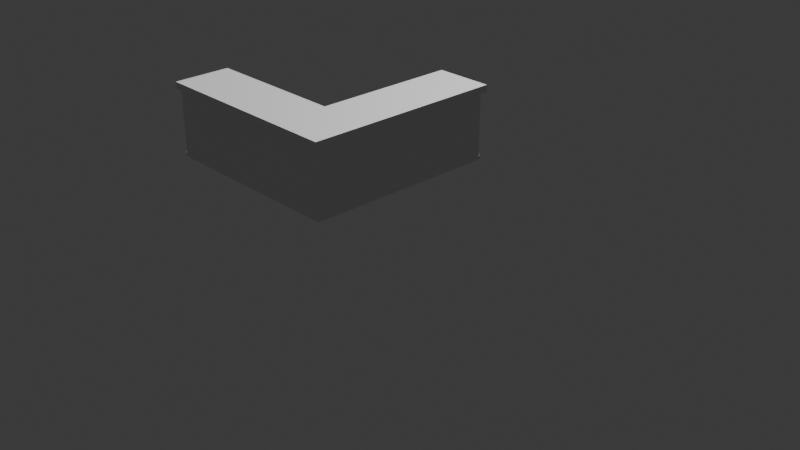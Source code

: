 # Source: uploads_files_5064838_Counter.blend  (saved by Blender 4.0.36; exported with 4.5.12 LTS)
import bpy
from mathutils import Matrix  # noqa: F401  (used for matrix-valued properties, if any)

bpy.ops.wm.read_factory_settings(use_empty=True)
scene = bpy.context.scene
scene.name = 'Scene'

# ---- collections
col_collection = bpy.data.collections.new('Collection'); scene.collection.children.link(col_collection)

# ---- materials (node trees are filled in below, after node groups)
mat_top = bpy.data.materials.new('Top')
mat_top.use_transparent_shadow = False
mat_shelves = bpy.data.materials.new('Shelves')
mat_shelves.use_transparent_shadow = False
mat_bottombase = bpy.data.materials.new('BottomBase')
mat_bottombase.use_transparent_shadow = False
mat_xright = bpy.data.materials.new('XRight')
mat_xright.use_transparent_shadow = False
mat_trianglebottom = bpy.data.materials.new('TriangleBottom')
mat_trianglebottom.use_transparent_shadow = False
mat_triangletop = bpy.data.materials.new('TriangleTop')
mat_triangletop.use_transparent_shadow = False
mat_sides = bpy.data.materials.new('Sides')
mat_sides.use_transparent_shadow = False
mat_xleft = bpy.data.materials.new('XLeft')
mat_xleft.use_transparent_shadow = False
mat_glassa = bpy.data.materials.new('GlassA')
mat_glassa.use_transparent_shadow = False
mat_glassb = bpy.data.materials.new('GlassB')
mat_glassb.use_transparent_shadow = False
mat_glassfront = bpy.data.materials.new('GlassFront')
mat_glassfront.use_transparent_shadow = False
mat_glowleft = bpy.data.materials.new('GlowLeft')
mat_glowleft.use_transparent_shadow = False
mat_glowright = bpy.data.materials.new('GlowRight')
mat_glowright.use_transparent_shadow = False
mat_border = bpy.data.materials.new('Border')
mat_border.use_transparent_shadow = False

# ---- material node trees
mat_top.use_nodes = True; mat_top.node_tree.nodes.clear()
_N = mat_top.node_tree.nodes; _L = mat_top.node_tree.links
n0 = _N.new('ShaderNodeBsdfPrincipled'); n0.name = 'Principled BSDF'; n0.location = (10, 300)
n0.inputs[3].default_value = 1.45
n1 = _N.new('ShaderNodeOutputMaterial'); n1.name = 'Material Output'; n1.location = (300, 300)
_L.new(n0.outputs[0], n1.inputs[0])
n1.is_active_output = True
mat_shelves.use_nodes = True; mat_shelves.node_tree.nodes.clear()
_N = mat_shelves.node_tree.nodes; _L = mat_shelves.node_tree.links
n0 = _N.new('ShaderNodeBsdfPrincipled'); n0.name = 'Principled BSDF'; n0.location = (10, 300)
n0.inputs[3].default_value = 1.45
n1 = _N.new('ShaderNodeOutputMaterial'); n1.name = 'Material Output'; n1.location = (300, 300)
_L.new(n0.outputs[0], n1.inputs[0])
n1.is_active_output = True
mat_bottombase.use_nodes = True; mat_bottombase.node_tree.nodes.clear()
_N = mat_bottombase.node_tree.nodes; _L = mat_bottombase.node_tree.links
n0 = _N.new('ShaderNodeBsdfPrincipled'); n0.name = 'Principled BSDF'; n0.location = (10, 300)
n0.inputs[3].default_value = 1.45
n1 = _N.new('ShaderNodeOutputMaterial'); n1.name = 'Material Output'; n1.location = (300, 300)
_L.new(n0.outputs[0], n1.inputs[0])
n1.is_active_output = True
mat_xright.use_nodes = True; mat_xright.node_tree.nodes.clear()
_N = mat_xright.node_tree.nodes; _L = mat_xright.node_tree.links
n0 = _N.new('ShaderNodeBsdfPrincipled'); n0.name = 'Principled BSDF'; n0.location = (10, 300)
n0.inputs[3].default_value = 1.45
n1 = _N.new('ShaderNodeOutputMaterial'); n1.name = 'Material Output'; n1.location = (300, 300)
_L.new(n0.outputs[0], n1.inputs[0])
n1.is_active_output = True
mat_trianglebottom.use_nodes = True; mat_trianglebottom.node_tree.nodes.clear()
_N = mat_trianglebottom.node_tree.nodes; _L = mat_trianglebottom.node_tree.links
n0 = _N.new('ShaderNodeBsdfPrincipled'); n0.name = 'Principled BSDF'; n0.location = (10, 300)
n0.inputs[3].default_value = 1.45
n1 = _N.new('ShaderNodeOutputMaterial'); n1.name = 'Material Output'; n1.location = (300, 300)
_L.new(n0.outputs[0], n1.inputs[0])
n1.is_active_output = True
mat_triangletop.use_nodes = True; mat_triangletop.node_tree.nodes.clear()
_N = mat_triangletop.node_tree.nodes; _L = mat_triangletop.node_tree.links
n0 = _N.new('ShaderNodeBsdfPrincipled'); n0.name = 'Principled BSDF'; n0.location = (10, 300)
n0.inputs[3].default_value = 1.45
n1 = _N.new('ShaderNodeOutputMaterial'); n1.name = 'Material Output'; n1.location = (300, 300)
_L.new(n0.outputs[0], n1.inputs[0])
n1.is_active_output = True
mat_sides.use_nodes = True; mat_sides.node_tree.nodes.clear()
_N = mat_sides.node_tree.nodes; _L = mat_sides.node_tree.links
n0 = _N.new('ShaderNodeBsdfPrincipled'); n0.name = 'Principled BSDF'; n0.location = (10, 300)
n0.inputs[3].default_value = 1.45
n1 = _N.new('ShaderNodeOutputMaterial'); n1.name = 'Material Output'; n1.location = (300, 300)
_L.new(n0.outputs[0], n1.inputs[0])
n1.is_active_output = True
mat_xleft.use_nodes = True; mat_xleft.node_tree.nodes.clear()
_N = mat_xleft.node_tree.nodes; _L = mat_xleft.node_tree.links
n0 = _N.new('ShaderNodeBsdfPrincipled'); n0.name = 'Principled BSDF'; n0.location = (10, 300)
n0.inputs[3].default_value = 1.45
n1 = _N.new('ShaderNodeOutputMaterial'); n1.name = 'Material Output'; n1.location = (300, 300)
_L.new(n0.outputs[0], n1.inputs[0])
n1.is_active_output = True
mat_glassa.use_nodes = True; mat_glassa.node_tree.nodes.clear()
_N = mat_glassa.node_tree.nodes; _L = mat_glassa.node_tree.links
n0 = _N.new('ShaderNodeBsdfPrincipled'); n0.name = 'Principled BSDF'; n0.location = (10, 300)
n0.inputs[3].default_value = 1.45
n1 = _N.new('ShaderNodeOutputMaterial'); n1.name = 'Material Output'; n1.location = (300, 300)
_L.new(n0.outputs[0], n1.inputs[0])
n1.is_active_output = True
mat_glassb.use_nodes = True; mat_glassb.node_tree.nodes.clear()
_N = mat_glassb.node_tree.nodes; _L = mat_glassb.node_tree.links
n0 = _N.new('ShaderNodeBsdfPrincipled'); n0.name = 'Principled BSDF'; n0.location = (10, 300)
n0.inputs[3].default_value = 1.45
n1 = _N.new('ShaderNodeOutputMaterial'); n1.name = 'Material Output'; n1.location = (300, 300)
_L.new(n0.outputs[0], n1.inputs[0])
n1.is_active_output = True
mat_glassfront.use_nodes = True; mat_glassfront.node_tree.nodes.clear()
_N = mat_glassfront.node_tree.nodes; _L = mat_glassfront.node_tree.links
n0 = _N.new('ShaderNodeBsdfPrincipled'); n0.name = 'Principled BSDF'; n0.location = (10, 300)
n0.inputs[3].default_value = 1.45
n1 = _N.new('ShaderNodeOutputMaterial'); n1.name = 'Material Output'; n1.location = (300, 300)
_L.new(n0.outputs[0], n1.inputs[0])
n1.is_active_output = True
mat_glowleft.use_nodes = True; mat_glowleft.node_tree.nodes.clear()
_N = mat_glowleft.node_tree.nodes; _L = mat_glowleft.node_tree.links
n0 = _N.new('ShaderNodeBsdfPrincipled'); n0.name = 'Principled BSDF'; n0.location = (10, 300)
n0.inputs[3].default_value = 1.45
n1 = _N.new('ShaderNodeOutputMaterial'); n1.name = 'Material Output'; n1.location = (300, 300)
_L.new(n0.outputs[0], n1.inputs[0])
n1.is_active_output = True
mat_glowright.use_nodes = True; mat_glowright.node_tree.nodes.clear()
_N = mat_glowright.node_tree.nodes; _L = mat_glowright.node_tree.links
n0 = _N.new('ShaderNodeBsdfPrincipled'); n0.name = 'Principled BSDF'; n0.location = (10, 300)
n0.inputs[3].default_value = 1.45
n1 = _N.new('ShaderNodeOutputMaterial'); n1.name = 'Material Output'; n1.location = (300, 300)
_L.new(n0.outputs[0], n1.inputs[0])
n1.is_active_output = True
mat_border.use_nodes = True; mat_border.node_tree.nodes.clear()
_N = mat_border.node_tree.nodes; _L = mat_border.node_tree.links
n0 = _N.new('ShaderNodeBsdfPrincipled'); n0.name = 'Principled BSDF'; n0.location = (10, 300)
n0.inputs[3].default_value = 1.45
n1 = _N.new('ShaderNodeOutputMaterial'); n1.name = 'Material Output'; n1.location = (300, 300)
_L.new(n0.outputs[0], n1.inputs[0])
n1.is_active_output = True

# ---- world
world_world = bpy.data.worlds.new('World'); scene.world = world_world
world_world.use_nodes = True; world_world.node_tree.nodes.clear()
_N = world_world.node_tree.nodes; _L = world_world.node_tree.links
n0 = _N.new('ShaderNodeOutputWorld'); n0.name = 'World Output'; n0.location = (300, 300)
n1 = _N.new('ShaderNodeBackground'); n1.name = 'Background'; n1.location = (10, 300)
n1.inputs[0].default_value = (0.05088, 0.05088, 0.05088, 1.0)
_L.new(n1.outputs[0], n0.inputs[0])
n0.is_active_output = True
world_world.color = (0.05088, 0.05088, 0.05088)
world_world.use_sun_shadow = False
world_world.sun_shadow_jitter_overblur = 0.0

# ---- cameras
cam_camera = bpy.data.cameras.new('Camera')
cam_camera.clip_end = 100.0
cam_camera.ortho_scale = 7.314

# ---- meshes
me_top = bpy.data.meshes.new('top')
me_top.from_pydata([(-0.6096, -1.42, -2.715), (-0.6096, -1.42, -2.269), (-0.6096, -0.9756, -2.715), (-0.6096, -0.9756, -2.269), (-0.2027, -1.42, -2.715), (-0.2027, -1.42, -2.269), (-0.2027, -0.9756, -2.715), (-0.6096, -1.42, -1.864), (-0.6096, -1.42, -1.458), (-0.6096, -0.9756, -1.864), (-0.6096, -0.9756, -1.458), (-0.2027, -1.42, -1.864), (-0.2027, -1.42, -1.458), (-0.6096, -0.6096, -2.715), (-0.6096, -0.6096, -2.269), (-0.2027, -0.6096, -2.715), (-0.2027, -0.6096, -2.269), (-0.6096, -0.6096, -1.864), (-0.6096, -0.6096, -1.458), (-0.2027, -0.6096, -1.864), (-0.2027, -0.6096, -1.458), (-0.6096, -1.42, -1.053), (-0.6096, -1.42, -0.6475), (-0.6096, -0.9756, -1.053), (-0.6096, -0.9756, -0.6475), (-0.2027, -1.42, -1.053), (-0.2027, -1.42, -0.6475), (-0.6096, -1.42, -0.2421), (-0.6096, -1.42, 0.2036), (-0.6096, -0.9756, -0.2421), (-0.6096, -0.9756, 0.2036), (-0.2027, -1.42, -0.2421), (-0.2027, -1.42, 0.2036), (-0.2027, -0.9756, 0.2036), (-0.6096, -0.6096, -1.053), (-0.6096, -0.6096, -0.6096), (-0.6096, -0.1647, -0.6096), (-0.2027, -0.6096, -1.053), (-0.2027, -0.6096, -0.6096), (-0.2027, -0.1647, -0.6096), (-0.6096, -0.5701, -0.2421), (-0.6096, -0.5701, 0.2036), (-0.6096, -0.1647, -0.2421), (-0.6096, -0.1647, 0.2036), (-0.2027, -0.5701, 0.2036), (-0.2027, -0.1647, 0.2036), (-0.6096, 0.2407, -0.6096), (-0.6096, 0.6462, -0.6096), (-0.2027, 0.2407, -0.6096), (-0.2027, 0.6462, -0.6096), (-0.6096, 0.2407, -0.2421), (-0.6096, 0.2407, 0.2036), (-0.6096, 0.6462, -0.2421), (-0.6096, 0.6462, 0.2036), (-0.2027, 0.2407, 0.2036), (-0.2027, 0.6462, 0.2036), (-0.6096, 1.052, -0.6096), (-0.6096, 1.496, -0.6096), (-0.2027, 1.052, -0.6096), (-0.2027, 1.496, -0.6096), (-0.6096, 1.052, -0.2421), (-0.6096, 1.052, 0.2036), (-0.6096, 1.496, -0.2421), (-0.6096, 1.496, 0.2036), (-0.2027, 1.052, 0.2036), (-0.2027, 1.496, -0.2421), (-0.2027, 1.496, 0.2036), (0.2027, -1.42, -2.715), (0.2027, -1.42, -2.269), (0.2027, -0.9756, -2.715), (0.6096, -1.42, -2.715), (0.6096, -1.42, -2.269), (0.6096, -0.9756, -2.715), (0.6096, -0.9756, -2.269), (0.2027, -1.42, -1.864), (0.2027, -1.42, -1.458), (0.6096, -1.42, -1.864), (0.6096, -1.42, -1.458), (0.6096, -0.9756, -1.864), (0.6096, -0.9756, -1.458), (0.2027, -0.6096, -2.715), (0.2027, -0.6096, -2.269), (0.6096, -0.6096, -2.715), (0.6096, -0.6096, -2.269), (0.2027, -0.6096, -1.864), (0.2027, -0.6096, -1.458), (0.6096, -0.6096, -1.864), (0.6096, -0.6096, -1.458), (0.2027, -1.42, -1.053), (0.2027, -1.42, -0.6475), (0.6096, -1.42, -1.053), (0.6096, -1.42, -0.6475), (0.6096, -0.9756, -1.053), (0.6096, -0.9756, -0.6475), (0.2027, -1.42, -0.2421), (0.2027, -1.42, 0.2036), (0.2027, -0.9756, 0.2036), (0.6096, -1.42, -0.2421), (0.6096, -1.42, 0.2036), (0.6096, -0.9756, -0.2421), (0.6096, -0.9756, 0.2036), (0.2027, -0.6096, -1.053), (0.2027, -0.6096, -0.6096), (0.2027, -0.1647, -0.6096), (0.6096, -0.6096, -1.053), (0.6096, -0.6096, -0.6096), (0.6096, -0.1647, -0.6096), (0.2027, -0.5701, 0.2036), (0.2027, -0.1647, 0.2036), (0.6096, -0.5701, -0.2421), (0.6096, -0.5701, 0.2036), (0.6096, -0.1647, -0.2421), (0.6096, -0.1647, 0.2036), (0.2027, 0.2407, -0.6096), (0.2027, 0.6462, -0.6096), (0.6096, 0.2407, -0.6096), (0.6096, 0.6462, -0.6096), (0.2027, 0.2407, 0.2036), (0.2027, 0.6462, 0.2036), (0.6096, 0.2407, -0.2421), (0.6096, 0.2407, 0.2036), (0.6096, 0.6462, -0.2421), (0.6096, 0.6462, 0.2036), (0.2027, 1.052, -0.6096), (0.2027, 1.496, -0.6096), (0.6096, 1.052, -0.6096), (0.6096, 1.496, -0.6096), (0.2027, 1.052, 0.2036), (0.2027, 1.496, -0.2421), (0.2027, 1.496, 0.2036), (0.6096, 1.052, -0.2421), (0.6096, 1.052, 0.2036), (0.6096, 1.496, -0.2421), (0.6096, 1.496, 0.2036)], [], [(0, 1, 3, 2), (0, 4, 5, 1), (0, 2, 6, 4), (7, 8, 10, 9), (7, 11, 12, 8), (14, 16, 15, 13), (18, 20, 19, 17), (2, 3, 14, 13), (2, 13, 15, 6), (9, 10, 18, 17), (1, 7, 9, 3), (1, 5, 11, 7), (17, 19, 16, 14), (3, 9, 17, 14), (21, 22, 24, 23), (21, 25, 26, 22), (27, 28, 30, 29), (27, 31, 32, 28), (32, 33, 30, 28), (35, 38, 37, 34), (35, 36, 39, 38), (40, 41, 43, 42), (44, 45, 43, 41), (23, 24, 35, 34), (29, 30, 41, 40), (33, 44, 41, 30), (22, 27, 29, 24), (22, 26, 31, 27), (35, 40, 42, 36), (24, 29, 40, 35), (46, 47, 49, 48), (50, 51, 53, 52), (54, 55, 53, 51), (56, 57, 59, 58), (60, 61, 63, 62), (63, 66, 65, 62), (64, 66, 63, 61), (47, 56, 58, 49), (52, 53, 61, 60), (55, 64, 61, 53), (46, 50, 52, 47), (56, 60, 62, 57), (62, 65, 59, 57), (47, 52, 60, 56), (72, 73, 71, 70), (67, 70, 71, 68), (67, 69, 72, 70), (78, 79, 77, 76), (74, 76, 77, 75), (81, 83, 82, 80), (85, 87, 86, 84), (82, 83, 73, 72), (69, 80, 82, 72), (86, 87, 79, 78), (73, 78, 76, 71), (68, 71, 76, 74), (84, 86, 83, 81), (83, 86, 78, 73), (92, 93, 91, 90), (88, 90, 91, 89), (99, 100, 98, 97), (94, 97, 98, 95), (98, 100, 96, 95), (102, 105, 104, 101), (102, 103, 106, 105), (111, 112, 110, 109), (110, 112, 108, 107), (104, 105, 93, 92), (109, 110, 100, 99), (100, 110, 107, 96), (93, 99, 97, 91), (89, 91, 97, 94), (106, 111, 109, 105), (105, 109, 99, 93), (113, 114, 116, 115), (121, 122, 120, 119), (120, 122, 118, 117), (123, 124, 126, 125), (132, 133, 131, 130), (129, 133, 132, 128), (131, 133, 129, 127), (114, 123, 125, 116), (130, 131, 122, 121), (122, 131, 127, 118), (116, 121, 119, 115), (126, 132, 130, 125), (128, 132, 126, 124), (125, 130, 121, 116), (4, 67, 68, 5), (4, 6, 69, 67), (11, 74, 75, 12), (16, 81, 80, 15), (20, 85, 84, 19), (5, 68, 74, 11), (19, 84, 81, 16), (6, 15, 80, 69), (25, 88, 89, 26), (31, 94, 95, 32), (95, 96, 33, 32), (38, 102, 101, 37), (38, 39, 103, 102), (107, 108, 45, 44), (26, 89, 94, 31), (96, 107, 44, 33), (48, 49, 114, 113), (117, 118, 55, 54), (58, 59, 124, 123), (66, 129, 128, 65), (127, 129, 66, 64), (65, 128, 124, 59), (49, 58, 123, 114), (118, 127, 64, 55), (36, 46, 48, 39), (42, 43, 51, 50), (45, 54, 51, 43), (36, 42, 50, 46), (103, 113, 115, 106), (119, 120, 112, 111), (112, 120, 117, 108), (115, 119, 111, 106), (8, 21, 23, 10), (8, 12, 25, 21), (34, 37, 20, 18), (10, 23, 34, 18), (79, 92, 90, 77), (75, 77, 90, 88), (101, 104, 87, 85), (87, 104, 92, 79), (12, 75, 88, 25), (37, 101, 85, 20), (39, 48, 113, 103), (108, 117, 54, 45)])
_uv = me_top.uv_layers.new(name='UVMap')
_uv.uv.foreach_set('vector', [0.06517, 0.8684, 0.06517, 0.7972, 0.136, 0.7972, 0.136, 0.8684, 0.7154, 0.8684, 0.6506, 0.8684, 0.6506, 0.7972, 0.7154, 0.7972, 0.1962, 0.9999, 0.1962, 0.9288, 0.261, 0.9288, 0.261, 0.9999, 0.06517, 0.7324, 0.06517, 0.6676, 0.136, 0.6676, 0.136, 0.7324, 0.7154, 0.7324, 0.6506, 0.7324, 0.6506, 0.6676, 0.7154, 0.6676, 0.1962, 0.7972, 0.261, 0.7972, 0.261, 0.8684, 0.1962, 0.8684, 0.1962, 0.6676, 0.261, 0.6676, 0.261, 0.7324, 0.1962, 0.7324, 0.136, 0.8684, 0.136, 0.7972, 0.1962, 0.7972, 0.1962, 0.8684, 0.1962, 0.9288, 0.1962, 0.8684, 0.261, 0.8684, 0.261, 0.9288, 0.136, 0.7324, 0.136, 0.6676, 0.1962, 0.6676, 0.1962, 0.7324, 0.06517, 0.7972, 0.06517, 0.7324, 0.136, 0.7324, 0.136, 0.7972, 0.7154, 0.7972, 0.6506, 0.7972, 0.6506, 0.7324, 0.7154, 0.7324, 0.1962, 0.7324, 0.261, 0.7324, 0.261, 0.7972, 0.1962, 0.7972, 0.136, 0.7972, 0.136, 0.7324, 0.1962, 0.7324, 0.1962, 0.7972, 0.06517, 0.6028, 0.06517, 0.5356, 0.136, 0.5356, 0.136, 0.6028, 0.7154, 0.6028, 0.6506, 0.6028, 0.6506, 0.5356, 0.7154, 0.5356, 0.06517, 0.4751, 0.06517, 0.4039, 0.136, 0.4039, 0.136, 0.4751, 0.7154, 0.4751, 0.6506, 0.4751, 0.6506, 0.4039, 0.7154, 0.4039, 0.5213, 0.2741, 0.4505, 0.2741, 0.4505, 0.2091, 0.5213, 0.2091, 0.1962, 0.5356, 0.261, 0.5356, 0.261, 0.6028, 0.1962, 0.6028, 0.1962, 0.5356, 0.1962, 0.4683, 0.261, 0.4683, 0.261, 0.5356, 0.1358, 0.5356, 0.06487, 0.5356, 0.06487, 0.4683, 0.1358, 0.4683, 8.458e-05, 0.5356, 8.456e-05, 0.4683, 0.06487, 0.4683, 0.06487, 0.5356, 0.136, 0.6028, 0.136, 0.5356, 0.1962, 0.5356, 0.1962, 0.6028, 0.136, 0.4751, 0.136, 0.4039, 0.1962, 0.4039, 0.1962, 0.4751, 0.4505, 0.2741, 0.3903, 0.2741, 0.3903, 0.2091, 0.4505, 0.2091, 0.06517, 0.5356, 0.06517, 0.4751, 0.136, 0.4751, 0.136, 0.5356, 0.7154, 0.5356, 0.6506, 0.5356, 0.6506, 0.4751, 0.7154, 0.4751, 0.1962, 0.5356, 0.1358, 0.5356, 0.1358, 0.4683, 0.1962, 0.4683, 0.136, 0.5356, 0.136, 0.4751, 0.1962, 0.4751, 0.1962, 0.5356, 0.1962, 0.4036, 0.1962, 0.3388, 0.261, 0.3388, 0.261, 0.4036, 0.1358, 0.4036, 0.06487, 0.4036, 0.06487, 0.3388, 0.1358, 0.3388, 8.456e-05, 0.4036, 8.456e-05, 0.3388, 0.06487, 0.3388, 0.06487, 0.4036, 0.1962, 0.274, 0.1962, 0.2029, 0.261, 0.2029, 0.261, 0.274, 0.1358, 0.274, 0.06487, 0.274, 0.06487, 0.2029, 0.1358, 0.2029, 0.1962, 0.07116, 0.261, 0.07116, 0.261, 0.1424, 0.1962, 0.1424, 8.456e-05, 0.274, 8.46e-05, 0.2029, 0.06487, 0.2029, 0.06487, 0.274, 0.1962, 0.3388, 0.1962, 0.274, 0.261, 0.274, 0.261, 0.3388, 0.1358, 0.3388, 0.06487, 0.3388, 0.06487, 0.274, 0.1358, 0.274, 8.456e-05, 0.3388, 8.456e-05, 0.274, 0.06487, 0.274, 0.06487, 0.3388, 0.1962, 0.4036, 0.1358, 0.4036, 0.1358, 0.3388, 0.1962, 0.3388, 0.1962, 0.274, 0.1358, 0.274, 0.1358, 0.2029, 0.1962, 0.2029, 0.1962, 0.1424, 0.261, 0.1424, 0.261, 0.2029, 0.1962, 0.2029, 0.1962, 0.3388, 0.1358, 0.3388, 0.1358, 0.274, 0.1962, 0.274, 0.4505, 0.8684, 0.4505, 0.7972, 0.5213, 0.7972, 0.5213, 0.8684, 0.5861, 0.8684, 0.5213, 0.8684, 0.5213, 0.7972, 0.5861, 0.7972, 0.3255, 0.9999, 0.3255, 0.9288, 0.3903, 0.9288, 0.3903, 0.9999, 0.4505, 0.7324, 0.4505, 0.6676, 0.5213, 0.6676, 0.5213, 0.7324, 0.5861, 0.7324, 0.5213, 0.7324, 0.5213, 0.6676, 0.5861, 0.6676, 0.3255, 0.7972, 0.3903, 0.7972, 0.3903, 0.8684, 0.3255, 0.8684, 0.3255, 0.6676, 0.3903, 0.6676, 0.3903, 0.7324, 0.3255, 0.7324, 0.3903, 0.8684, 0.3903, 0.7972, 0.4505, 0.7972, 0.4505, 0.8684, 0.3255, 0.9288, 0.3255, 0.8684, 0.3903, 0.8684, 0.3903, 0.9288, 0.3903, 0.7324, 0.3903, 0.6676, 0.4505, 0.6676, 0.4505, 0.7324, 0.4505, 0.7972, 0.4505, 0.7324, 0.5213, 0.7324, 0.5213, 0.7972, 0.5861, 0.7972, 0.5213, 0.7972, 0.5213, 0.7324, 0.5861, 0.7324, 0.3255, 0.7324, 0.3903, 0.7324, 0.3903, 0.7972, 0.3255, 0.7972, 0.3903, 0.7972, 0.3903, 0.7324, 0.4505, 0.7324, 0.4505, 0.7972, 0.4505, 0.6028, 0.4505, 0.5356, 0.5213, 0.5356, 0.5213, 0.6028, 0.5861, 0.6028, 0.5213, 0.6028, 0.5213, 0.5356, 0.5861, 0.5356, 0.4505, 0.4751, 0.4505, 0.4039, 0.5213, 0.4039, 0.5213, 0.4751, 0.5861, 0.4751, 0.5213, 0.4751, 0.5213, 0.4039, 0.5861, 0.4039, 0.5213, 0.4039, 0.4505, 0.4039, 0.4505, 0.3389, 0.5213, 0.3389, 0.3255, 0.5356, 0.3903, 0.5356, 0.3903, 0.6028, 0.3255, 0.6028, 0.3255, 0.5356, 0.3255, 0.4683, 0.3903, 0.4683, 0.3903, 0.5356, 0.4506, 0.4683, 0.5216, 0.4683, 0.5216, 0.5356, 0.4506, 0.5356, 0.5216, 0.5356, 0.5216, 0.4683, 0.5864, 0.4683, 0.5864, 0.5356, 0.3903, 0.6028, 0.3903, 0.5356, 0.4505, 0.5356, 0.4505, 0.6028, 0.3903, 0.4751, 0.3903, 0.4039, 0.4505, 0.4039, 0.4505, 0.4751, 0.4505, 0.4039, 0.3903, 0.4039, 0.3903, 0.3389, 0.4505, 0.3389, 0.4505, 0.5356, 0.4505, 0.4751, 0.5213, 0.4751, 0.5213, 0.5356, 0.5861, 0.5356, 0.5213, 0.5356, 0.5213, 0.4751, 0.5861, 0.4751, 0.3903, 0.4683, 0.4506, 0.4683, 0.4506, 0.5356, 0.3903, 0.5356, 0.3903, 0.5356, 0.3903, 0.4751, 0.4505, 0.4751, 0.4505, 0.5356, 0.3255, 0.4036, 0.3255, 0.3388, 0.3903, 0.3388, 0.3903, 0.4036, 0.4506, 0.3388, 0.5216, 0.3388, 0.5216, 0.4036, 0.4506, 0.4036, 0.5216, 0.4036, 0.5216, 0.3388, 0.5864, 0.3388, 0.5864, 0.4036, 0.3255, 0.274, 0.3255, 0.2029, 0.3903, 0.2029, 0.3903, 0.274, 0.4506, 0.2029, 0.5216, 0.2029, 0.5216, 0.274, 0.4506, 0.274, 0.3255, 0.07116, 0.3903, 0.07116, 0.3903, 0.1424, 0.3255, 0.1424, 0.3903, 8.475e-05, 0.3903, 0.07116, 0.3255, 0.07116, 0.3255, 8.475e-05, 0.3255, 0.3388, 0.3255, 0.274, 0.3903, 0.274, 0.3903, 0.3388, 0.4506, 0.274, 0.5216, 0.274, 0.5216, 0.3388, 0.4506, 0.3388, 0.5216, 0.3388, 0.5216, 0.274, 0.5864, 0.274, 0.5864, 0.3388, 0.3903, 0.3388, 0.4506, 0.3388, 0.4506, 0.4036, 0.3903, 0.4036, 0.3903, 0.2029, 0.4506, 0.2029, 0.4506, 0.274, 0.3903, 0.274, 0.3255, 0.1424, 0.3903, 0.1424, 0.3903, 0.2029, 0.3255, 0.2029, 0.3903, 0.274, 0.4506, 0.274, 0.4506, 0.3388, 0.3903, 0.3388, 0.6506, 0.8684, 0.5861, 0.8684, 0.5861, 0.7972, 0.6506, 0.7972, 0.261, 0.9999, 0.261, 0.9288, 0.3255, 0.9288, 0.3255, 0.9999, 0.6506, 0.7324, 0.5861, 0.7324, 0.5861, 0.6676, 0.6506, 0.6676, 0.261, 0.7972, 0.3255, 0.7972, 0.3255, 0.8684, 0.261, 0.8684, 0.261, 0.6676, 0.3255, 0.6676, 0.3255, 0.7324, 0.261, 0.7324, 0.6506, 0.7972, 0.5861, 0.7972, 0.5861, 0.7324, 0.6506, 0.7324, 0.261, 0.7324, 0.3255, 0.7324, 0.3255, 0.7972, 0.261, 0.7972, 0.261, 0.9288, 0.261, 0.8684, 0.3255, 0.8684, 0.3255, 0.9288, 0.6506, 0.6028, 0.5861, 0.6028, 0.5861, 0.5356, 0.6506, 0.5356, 0.6506, 0.4751, 0.5861, 0.4751, 0.5861, 0.4039, 0.6506, 0.4039, 0.5213, 0.3389, 0.4505, 0.3389, 0.4505, 0.2741, 0.5213, 0.2741, 0.261, 0.5356, 0.3255, 0.5356, 0.3255, 0.6028, 0.261, 0.6028, 0.261, 0.5356, 0.261, 0.4683, 0.3255, 0.4683, 0.3255, 0.5356, 0.5864, 0.5356, 0.5864, 0.4683, 0.6509, 0.4683, 0.6509, 0.5356, 0.6506, 0.5356, 0.5861, 0.5356, 0.5861, 0.4751, 0.6506, 0.4751, 0.4505, 0.3389, 0.3903, 0.3389, 0.3903, 0.2741, 0.4505, 0.2741, 0.261, 0.4036, 0.261, 0.3388, 0.3255, 0.3388, 0.3255, 0.4036, 0.5864, 0.4036, 0.5864, 0.3388, 0.6509, 0.3388, 0.6509, 0.4036, 0.261, 0.274, 0.261, 0.2029, 0.3255, 0.2029, 0.3255, 0.274, 0.261, 0.07116, 0.3255, 0.07116, 0.3255, 0.1424, 0.261, 0.1424, 0.3255, 8.475e-05, 0.3255, 0.07116, 0.261, 0.07116, 0.261, 8.456e-05, 0.261, 0.1424, 0.3255, 0.1424, 0.3255, 0.2029, 0.261, 0.2029, 0.261, 0.3388, 0.261, 0.274, 0.3255, 0.274, 0.3255, 0.3388, 0.5864, 0.3388, 0.5864, 0.274, 0.6509, 0.274, 0.6509, 0.3388, 0.1962, 0.4683, 0.1962, 0.4036, 0.261, 0.4036, 0.261, 0.4683, 0.1358, 0.4683, 0.06487, 0.4683, 0.06487, 0.4036, 0.1358, 0.4036, 8.456e-05, 0.4683, 8.456e-05, 0.4036, 0.06487, 0.4036, 0.06487, 0.4683, 0.1962, 0.4683, 0.1358, 0.4683, 0.1358, 0.4036, 0.1962, 0.4036, 0.3255, 0.4683, 0.3255, 0.4036, 0.3903, 0.4036, 0.3903, 0.4683, 0.4506, 0.4036, 0.5216, 0.4036, 0.5216, 0.4683, 0.4506, 0.4683, 0.5216, 0.4683, 0.5216, 0.4036, 0.5864, 0.4036, 0.5864, 0.4683, 0.3903, 0.4036, 0.4506, 0.4036, 0.4506, 0.4683, 0.3903, 0.4683, 0.06517, 0.6676, 0.06517, 0.6028, 0.136, 0.6028, 0.136, 0.6676, 0.7154, 0.6676, 0.6506, 0.6676, 0.6506, 0.6028, 0.7154, 0.6028, 0.1962, 0.6028, 0.261, 0.6028, 0.261, 0.6676, 0.1962, 0.6676, 0.136, 0.6676, 0.136, 0.6028, 0.1962, 0.6028, 0.1962, 0.6676, 0.4505, 0.6676, 0.4505, 0.6028, 0.5213, 0.6028, 0.5213, 0.6676, 0.5861, 0.6676, 0.5213, 0.6676, 0.5213, 0.6028, 0.5861, 0.6028, 0.3255, 0.6028, 0.3903, 0.6028, 0.3903, 0.6676, 0.3255, 0.6676, 0.3903, 0.6676, 0.3903, 0.6028, 0.4505, 0.6028, 0.4505, 0.6676, 0.6506, 0.6676, 0.5861, 0.6676, 0.5861, 0.6028, 0.6506, 0.6028, 0.261, 0.6028, 0.3255, 0.6028, 0.3255, 0.6676, 0.261, 0.6676, 0.261, 0.4683, 0.261, 0.4036, 0.3255, 0.4036, 0.3255, 0.4683, 0.5864, 0.4683, 0.5864, 0.4036, 0.6509, 0.4036, 0.6509, 0.4683])
me_top.materials.append(mat_top)
me_top.update()
me_shelves = bpy.data.meshes.new('shelves')
me_shelves.from_pydata([(6.386, -1.142, -2.627), (6.761, -1.142, -2.627), (6.386, -1.142, -2.082), (6.386, -1.142, -1.494), (6.761, -1.142, -2.082), (6.761, -1.142, -1.494), (6.386, -0.659, -2.627), (6.761, -0.659, -2.627), (6.386, -0.659, -2.082), (6.386, -0.659, -1.494), (6.761, -0.659, -2.082), (6.761, -0.659, -1.494), (7.297, -1.142, -2.627), (7.605, -1.142, -2.627), (7.297, -1.142, -2.082), (7.297, -1.142, -1.494), (7.605, -1.142, -2.082), (7.605, -1.142, -1.494), (7.297, -0.659, -2.627), (7.605, -0.659, -2.627), (7.297, -0.659, -2.082), (7.297, -0.659, -1.494), (7.605, -0.659, -2.082), (7.605, -0.659, -1.494), (6.386, -1.142, -0.9194), (6.386, -1.142, -0.3837), (6.761, -1.142, -0.9194), (6.761, -1.142, -0.3837), (6.386, -1.142, 0.07691), (6.761, -1.142, 0.07691), (6.386, -0.659, -0.9194), (6.386, -0.659, -0.4357), (6.386, -0.1593, -0.4357), (6.761, -0.659, -0.9194), (6.761, -0.659, -0.4357), (6.761, -0.1593, -0.4357), (6.386, -0.695, 0.07691), (6.386, -0.1593, 0.07691), (6.761, -0.695, 0.07691), (6.761, -0.1593, 0.07691), (7.297, -1.142, -0.9194), (7.297, -1.142, -0.3837), (7.605, -1.142, -0.9194), (7.605, -1.142, -0.3837), (7.297, -1.142, 0.07691), (7.605, -1.142, 0.07691), (7.297, -0.659, -0.9194), (7.297, -0.659, -0.4357), (7.297, -0.1593, -0.4357), (7.605, -0.659, -0.9194), (7.605, -0.659, -0.4357), (7.605, -0.1593, -0.4357), (7.297, -0.695, 0.07691), (7.297, -0.1593, 0.07691), (7.605, -0.695, 0.07691), (7.605, -0.1593, 0.07691), (6.386, 0.3764, -0.4357), (6.386, 0.9877, -0.4357), (6.761, 0.3764, -0.4357), (6.761, 0.9877, -0.4357), (6.386, 0.3764, 0.07691), (6.386, 0.9877, 0.07691), (6.761, 0.3764, 0.07691), (6.761, 0.9877, 0.07691), (6.386, 1.564, -0.4357), (6.761, 1.564, -0.4357), (6.386, 1.564, 0.07691), (6.761, 1.564, 0.07691), (7.297, 0.3764, -0.4357), (7.297, 0.9877, -0.4357), (7.605, 0.3764, -0.4357), (7.605, 0.9877, -0.4357), (7.297, 0.3764, 0.07691), (7.297, 0.9877, 0.07691), (7.605, 0.3764, 0.07691), (7.605, 0.9877, 0.07691), (7.297, 1.564, -0.4357), (7.605, 1.564, -0.4357), (7.297, 1.564, 0.07691), (7.605, 1.564, 0.07691), (12.88, -1.193, -2.627), (13.19, -1.193, -2.627), (12.88, -1.193, -2.082), (12.88, -1.193, -1.494), (13.19, -1.193, -2.082), (13.19, -1.193, -1.494), (12.88, -0.7094, -2.627), (13.19, -0.7094, -2.627), (12.88, -0.7094, -2.082), (12.88, -0.7094, -1.494), (13.19, -0.7094, -2.082), (13.19, -0.7094, -1.494), (13.73, -1.193, -2.627), (14.1, -1.193, -2.627), (13.73, -1.193, -2.082), (13.73, -1.193, -1.494), (14.1, -1.193, -2.082), (14.1, -1.193, -1.494), (13.73, -0.7094, -2.627), (14.1, -0.7094, -2.627), (13.73, -0.7094, -2.082), (13.73, -0.7094, -1.494), (14.1, -0.7094, -2.082), (14.1, -0.7094, -1.494), (12.88, -1.193, -0.9194), (12.88, -1.193, -0.3334), (13.19, -1.193, -0.9194), (13.19, -1.193, -0.3334), (12.88, -1.193, 0.1272), (13.19, -1.193, 0.1272), (12.88, -0.7094, -0.9194), (12.88, -0.7094, -0.3854), (12.88, -0.1593, -0.3854), (13.19, -0.7094, -0.9194), (13.19, -0.7094, -0.3854), (13.19, -0.1593, -0.3854), (12.88, -0.7455, 0.1272), (12.88, -0.1593, 0.1272), (13.19, -0.7455, 0.1272), (13.19, -0.1593, 0.1272), (13.73, -1.193, -0.9194), (13.73, -1.193, -0.3334), (14.1, -1.193, -0.9194), (14.1, -1.193, -0.3334), (13.73, -1.193, 0.1272), (14.1, -1.193, 0.1272), (13.73, -0.7094, -0.9194), (13.73, -0.7094, -0.3854), (13.73, -0.1593, -0.3854), (14.1, -0.7094, -0.9194), (14.1, -0.7094, -0.3854), (14.1, -0.1593, -0.3854), (13.73, -0.7455, 0.1272), (13.73, -0.1593, 0.1272), (14.1, -0.7455, 0.1272), (14.1, -0.1593, 0.1272), (12.88, 0.3764, -0.3854), (12.88, 0.9877, -0.3854), (13.19, 0.3764, -0.3854), (13.19, 0.9877, -0.3854), (12.88, 0.3764, 0.1272), (12.88, 0.9877, 0.1272), (13.19, 0.3764, 0.1272), (13.19, 0.9877, 0.1272), (12.88, 1.564, -0.3854), (13.19, 1.564, -0.3854), (12.88, 1.564, 0.1272), (13.19, 1.564, 0.1272), (13.73, 0.3764, -0.3854), (13.73, 0.9877, -0.3854), (14.1, 0.3764, -0.3854), (14.1, 0.9877, -0.3854), (13.73, 0.3764, 0.1272), (13.73, 0.9877, 0.1272), (14.1, 0.3764, 0.1272), (14.1, 0.9877, 0.1272), (13.73, 1.564, -0.3854), (14.1, 1.564, -0.3854), (13.73, 1.564, 0.1272), (14.1, 1.564, 0.1272)], [], [(2, 4, 5, 3), (9, 11, 10, 8), (14, 16, 17, 15), (21, 23, 22, 20), (4, 14, 15, 5), (11, 21, 20, 10), (0, 6, 7, 1), (12, 18, 19, 13), (2, 3, 9, 8), (22, 23, 17, 16), (0, 1, 4, 2), (8, 10, 7, 6), (12, 13, 16, 14), (20, 22, 19, 18), (0, 2, 8, 6), (19, 22, 16, 13), (1, 12, 14, 4), (10, 20, 18, 7), (1, 7, 18, 12), (24, 26, 27, 25), (31, 34, 33, 30), (31, 32, 35, 34), (38, 39, 37, 36), (40, 42, 43, 41), (47, 50, 49, 46), (47, 48, 51, 50), (54, 55, 53, 52), (26, 40, 41, 27), (34, 47, 46, 33), (34, 35, 48, 47), (52, 53, 39, 38), (24, 25, 31, 30), (49, 50, 43, 42), (29, 38, 36, 28), (45, 54, 52, 44), (25, 27, 29, 28), (31, 36, 37, 32), (41, 43, 45, 44), (51, 55, 54, 50), (25, 28, 36, 31), (50, 54, 45, 43), (27, 41, 44, 29), (44, 52, 38, 29), (56, 57, 59, 58), (62, 63, 61, 60), (68, 69, 71, 70), (74, 75, 73, 72), (58, 59, 69, 68), (72, 73, 63, 62), (57, 64, 65, 59), (69, 76, 77, 71), (63, 67, 66, 61), (75, 79, 78, 73), (56, 60, 61, 57), (66, 67, 65, 64), (71, 75, 74, 70), (78, 79, 77, 76), (57, 61, 66, 64), (77, 79, 75, 71), (67, 78, 76, 65), (59, 65, 76, 69), (73, 78, 67, 63), (82, 84, 85, 83), (89, 91, 90, 88), (94, 96, 97, 95), (101, 103, 102, 100), (84, 94, 95, 85), (91, 101, 100, 90), (80, 86, 87, 81), (92, 98, 99, 93), (82, 83, 89, 88), (102, 103, 97, 96), (80, 81, 84, 82), (88, 90, 87, 86), (92, 93, 96, 94), (100, 102, 99, 98), (80, 82, 88, 86), (99, 102, 96, 93), (81, 92, 94, 84), (90, 100, 98, 87), (81, 87, 98, 92), (104, 106, 107, 105), (111, 114, 113, 110), (111, 112, 115, 114), (118, 119, 117, 116), (120, 122, 123, 121), (127, 130, 129, 126), (127, 128, 131, 130), (134, 135, 133, 132), (106, 120, 121, 107), (114, 127, 126, 113), (114, 115, 128, 127), (132, 133, 119, 118), (104, 105, 111, 110), (129, 130, 123, 122), (109, 118, 116, 108), (125, 134, 132, 124), (105, 107, 109, 108), (111, 116, 117, 112), (121, 123, 125, 124), (131, 135, 134, 130), (105, 108, 116, 111), (130, 134, 125, 123), (107, 121, 124, 109), (124, 132, 118, 109), (136, 137, 139, 138), (142, 143, 141, 140), (148, 149, 151, 150), (154, 155, 153, 152), (138, 139, 149, 148), (152, 153, 143, 142), (137, 144, 145, 139), (149, 156, 157, 151), (143, 147, 146, 141), (155, 159, 158, 153), (136, 140, 141, 137), (146, 147, 145, 144), (151, 155, 154, 150), (158, 159, 157, 156), (137, 141, 146, 144), (157, 159, 155, 151), (147, 158, 156, 145), (139, 145, 156, 149), (153, 158, 147, 143), (32, 56, 58, 35), (48, 68, 70, 51), (39, 62, 60, 37), (55, 74, 72, 53), (32, 37, 60, 56), (70, 74, 55, 51), (35, 58, 68, 48), (53, 72, 62, 39), (112, 136, 138, 115), (128, 148, 150, 131), (119, 142, 140, 117), (135, 154, 152, 133), (112, 117, 140, 136), (150, 154, 135, 131), (115, 138, 148, 128), (133, 152, 142, 119), (3, 5, 26, 24), (30, 33, 11, 9), (15, 17, 42, 40), (46, 49, 23, 21), (3, 24, 30, 9), (23, 49, 42, 17), (5, 15, 40, 26), (33, 46, 21, 11), (83, 85, 106, 104), (110, 113, 91, 89), (95, 97, 122, 120), (126, 129, 103, 101), (83, 104, 110, 89), (103, 129, 122, 97), (85, 95, 120, 106), (113, 126, 101, 91)])
_uv = me_shelves.uv_layers.new(name='UVMap')
_uv.uv.foreach_set('vector', [0.845, 0.3835, 0.7704, 0.3835, 0.7704, 0.3089, 0.845, 0.3089, 0.6911, 0.2296, 0.6165, 0.2296, 0.6165, 0.155, 0.6911, 0.155, 0.6142, 0.3065, 0.5396, 0.3065, 0.5396, 0.2319, 0.6142, 0.2319, 0.6911, 0.3065, 0.6165, 0.3065, 0.6165, 0.2319, 0.6911, 0.2319, 0.07809, 0.9219, 0.07809, 0.8473, 0.1527, 0.8473, 0.1527, 0.9219, 0.7704, 0.4604, 0.7704, 0.3858, 0.845, 0.3858, 0.845, 0.4604, 0.6911, 0.3089, 0.6911, 0.3835, 0.6165, 0.3835, 0.6165, 0.3089, 0.845, 0.4627, 0.845, 0.5373, 0.7704, 0.5373, 0.7704, 0.4627, 0.6911, 0.4604, 0.6165, 0.4604, 0.6165, 0.3858, 0.6911, 0.3858, 0.6165, 0.5373, 0.6165, 0.4627, 0.6911, 0.4627, 0.6911, 0.5373, 0.6911, 0.6142, 0.6165, 0.6142, 0.6165, 0.5396, 0.6911, 0.5396, 0.155, 0.8473, 0.2296, 0.8473, 0.2296, 0.9219, 0.155, 0.9219, 0.6911, 0.6165, 0.6911, 0.6911, 0.6165, 0.6911, 0.6165, 0.6165, 0.001164, 0.7681, 0.001164, 0.6935, 0.07576, 0.6935, 0.07576, 0.7681, 0.07809, 0.7681, 0.07809, 0.6935, 0.1527, 0.6935, 0.1527, 0.7681, 0.3858, 0.07576, 0.3858, 0.001164, 0.4604, 0.001164, 0.4604, 0.07576, 0.4627, 0.1527, 0.4627, 0.07809, 0.5373, 0.07809, 0.5373, 0.1527, 0.4627, 0.2296, 0.4627, 0.155, 0.5373, 0.155, 0.5373, 0.2296, 0.5396, 0.4604, 0.5396, 0.3858, 0.6142, 0.3858, 0.6142, 0.4604, 0.7704, 0.6142, 0.7704, 0.5396, 0.845, 0.5396, 0.845, 0.6142, 0.3858, 0.4627, 0.4604, 0.4627, 0.4604, 0.5373, 0.3858, 0.5373, 0.155, 0.7681, 0.155, 0.6935, 0.2296, 0.6935, 0.2296, 0.7681, 0.3065, 0.6935, 0.3065, 0.7681, 0.2319, 0.7681, 0.2319, 0.6935, 0.3089, 0.7681, 0.3089, 0.6935, 0.3835, 0.6935, 0.3835, 0.7681, 0.3835, 0.9988, 0.3089, 0.9988, 0.3089, 0.9242, 0.3835, 0.9242, 0.7704, 0.9219, 0.7704, 0.8473, 0.845, 0.8473, 0.845, 0.9219, 0.4604, 0.07809, 0.4604, 0.1527, 0.3858, 0.1527, 0.3858, 0.07809, 0.9219, 0.07576, 0.8473, 0.07576, 0.8473, 0.001164, 0.9219, 0.001164, 0.4604, 0.7681, 0.3858, 0.7681, 0.3858, 0.6935, 0.4604, 0.6935, 0.6142, 0.1527, 0.5396, 0.1527, 0.5396, 0.07809, 0.6142, 0.07809, 0.9219, 0.1527, 0.8473, 0.1527, 0.8473, 0.07809, 0.9219, 0.07809, 0.845, 0.6165, 0.845, 0.6911, 0.7704, 0.6911, 0.7704, 0.6165, 0.5373, 0.5373, 0.4627, 0.5373, 0.4627, 0.4627, 0.5373, 0.4627, 0.5373, 0.7681, 0.4627, 0.7681, 0.4627, 0.6935, 0.5373, 0.6935, 0.3065, 0.5373, 0.2319, 0.5373, 0.2319, 0.4627, 0.3065, 0.4627, 0.3089, 0.5373, 0.3089, 0.4627, 0.3835, 0.4627, 0.3835, 0.5373, 0.9219, 0.2296, 0.8473, 0.2296, 0.8473, 0.155, 0.9219, 0.155, 0.5396, 0.7681, 0.5396, 0.6935, 0.6142, 0.6935, 0.6142, 0.7681, 0.4627, 0.9219, 0.4627, 0.8473, 0.5373, 0.8473, 0.5373, 0.9219, 0.6165, 0.7681, 0.6165, 0.6935, 0.6911, 0.6935, 0.6911, 0.7681, 0.6142, 0.2296, 0.5396, 0.2296, 0.5396, 0.155, 0.6142, 0.155, 0.8473, 0.3065, 0.8473, 0.2319, 0.9219, 0.2319, 0.9219, 0.3065, 0.9219, 0.3835, 0.8473, 0.3835, 0.8473, 0.3089, 0.9219, 0.3089, 0.7681, 0.07576, 0.6935, 0.07576, 0.6935, 0.001164, 0.7681, 0.001164, 0.3065, 0.155, 0.3065, 0.2296, 0.2319, 0.2296, 0.2319, 0.155, 0.001164, 0.5373, 0.001164, 0.4627, 0.07576, 0.4627, 0.07576, 0.5373, 0.7681, 0.07809, 0.7681, 0.1527, 0.6935, 0.1527, 0.6935, 0.07809, 0.6142, 0.5373, 0.5396, 0.5373, 0.5396, 0.4627, 0.6142, 0.4627, 0.6142, 0.6142, 0.5396, 0.6142, 0.5396, 0.5396, 0.6142, 0.5396, 0.7704, 0.7681, 0.7704, 0.6935, 0.845, 0.6935, 0.845, 0.7681, 0.2319, 0.8473, 0.3065, 0.8473, 0.3065, 0.9219, 0.2319, 0.9219, 0.6935, 0.2296, 0.6935, 0.155, 0.7681, 0.155, 0.7681, 0.2296, 0.6935, 0.3065, 0.6935, 0.2319, 0.7681, 0.2319, 0.7681, 0.3065, 0.001164, 0.6165, 0.07576, 0.6165, 0.07576, 0.6911, 0.001164, 0.6911, 0.001164, 0.5396, 0.07576, 0.5396, 0.07576, 0.6142, 0.001164, 0.6142, 0.001164, 0.07809, 0.07576, 0.07809, 0.07576, 0.1527, 0.001164, 0.1527, 0.4604, 0.155, 0.4604, 0.2296, 0.3858, 0.2296, 0.3858, 0.155, 0.4604, 0.2319, 0.4604, 0.3065, 0.3858, 0.3065, 0.3858, 0.2319, 0.7681, 0.3089, 0.7681, 0.3835, 0.6935, 0.3835, 0.6935, 0.3089, 0.5373, 0.3858, 0.5373, 0.4604, 0.4627, 0.4604, 0.4627, 0.3858, 0.4604, 0.9242, 0.4604, 0.9988, 0.3858, 0.9988, 0.3858, 0.9242, 0.07809, 0.6142, 0.07809, 0.5396, 0.1527, 0.5396, 0.1527, 0.6142, 0.2296, 0.6142, 0.155, 0.6142, 0.155, 0.5396, 0.2296, 0.5396, 0.1527, 0.5373, 0.07809, 0.5373, 0.07809, 0.4627, 0.1527, 0.4627, 0.7681, 0.4604, 0.6935, 0.4604, 0.6935, 0.3858, 0.7681, 0.3858, 0.7681, 0.5373, 0.6935, 0.5373, 0.6935, 0.4627, 0.7681, 0.4627, 0.9219, 0.4604, 0.8473, 0.4604, 0.8473, 0.3858, 0.9219, 0.3858, 0.9219, 0.5373, 0.8473, 0.5373, 0.8473, 0.4627, 0.9219, 0.4627, 0.001164, 0.07576, 0.001164, 0.001164, 0.07576, 0.001164, 0.07576, 0.07576, 0.6935, 0.9219, 0.6935, 0.8473, 0.7681, 0.8473, 0.7681, 0.9219, 0.7704, 0.9988, 0.7704, 0.9242, 0.845, 0.9242, 0.845, 0.9988, 0.4627, 0.6911, 0.4627, 0.6165, 0.5373, 0.6165, 0.5373, 0.6911, 0.9219, 0.6142, 0.8473, 0.6142, 0.8473, 0.5396, 0.9219, 0.5396, 0.9219, 0.6911, 0.8473, 0.6911, 0.8473, 0.6165, 0.9219, 0.6165, 0.3835, 0.9219, 0.3089, 0.9219, 0.3089, 0.8473, 0.3835, 0.8473, 0.2296, 0.4627, 0.2296, 0.5373, 0.155, 0.5373, 0.155, 0.4627, 0.9219, 0.6935, 0.9219, 0.7681, 0.8473, 0.7681, 0.8473, 0.6935, 0.7681, 0.6142, 0.6935, 0.6142, 0.6935, 0.5396, 0.7681, 0.5396, 0.3065, 0.1527, 0.2319, 0.1527, 0.2319, 0.07809, 0.3065, 0.07809, 0.07576, 0.3835, 0.001164, 0.3835, 0.001164, 0.3089, 0.07576, 0.3089, 0.1527, 0.3835, 0.07809, 0.3835, 0.07809, 0.3089, 0.1527, 0.3089, 0.6935, 0.6911, 0.6935, 0.6165, 0.7681, 0.6165, 0.7681, 0.6911, 0.6935, 0.7681, 0.6935, 0.6935, 0.7681, 0.6935, 0.7681, 0.7681, 0.001164, 0.7704, 0.07576, 0.7704, 0.07576, 0.845, 0.001164, 0.845, 0.07809, 0.845, 0.07809, 0.7704, 0.1527, 0.7704, 0.1527, 0.845, 0.2319, 0.3065, 0.2319, 0.2319, 0.3065, 0.2319, 0.3065, 0.3065, 0.07809, 0.07809, 0.1527, 0.07809, 0.1527, 0.1527, 0.07809, 0.1527, 0.3858, 0.3835, 0.3858, 0.3089, 0.4604, 0.3089, 0.4604, 0.3835, 0.3835, 0.07576, 0.3089, 0.07576, 0.3089, 0.001164, 0.3835, 0.001164, 0.2319, 0.07576, 0.2319, 0.001164, 0.3065, 0.001164, 0.3065, 0.07576, 0.2296, 0.845, 0.155, 0.845, 0.155, 0.7704, 0.2296, 0.7704, 0.845, 0.7704, 0.845, 0.845, 0.7704, 0.845, 0.7704, 0.7704, 0.2319, 0.845, 0.2319, 0.7704, 0.3065, 0.7704, 0.3065, 0.845, 0.4604, 0.9219, 0.3858, 0.9219, 0.3858, 0.8473, 0.4604, 0.8473, 0.155, 0.3835, 0.155, 0.3089, 0.2296, 0.3089, 0.2296, 0.3835, 0.5373, 0.2319, 0.5373, 0.3065, 0.4627, 0.3065, 0.4627, 0.2319, 0.9219, 0.7704, 0.9219, 0.845, 0.8473, 0.845, 0.8473, 0.7704, 0.2319, 0.3835, 0.2319, 0.3089, 0.3065, 0.3089, 0.3065, 0.3835, 0.001164, 0.4604, 0.001164, 0.3858, 0.07576, 0.3858, 0.07576, 0.4604, 0.3835, 0.1527, 0.3089, 0.1527, 0.3089, 0.07809, 0.3835, 0.07809, 0.07809, 0.6165, 0.1527, 0.6165, 0.1527, 0.6911, 0.07809, 0.6911, 0.155, 0.6165, 0.2296, 0.6165, 0.2296, 0.6911, 0.155, 0.6911, 0.001164, 0.8473, 0.07576, 0.8473, 0.07576, 0.9219, 0.001164, 0.9219, 0.2319, 0.5396, 0.3065, 0.5396, 0.3065, 0.6142, 0.2319, 0.6142, 0.001164, 0.2319, 0.07576, 0.2319, 0.07576, 0.3065, 0.001164, 0.3065, 0.3089, 0.7704, 0.3835, 0.7704, 0.3835, 0.845, 0.3089, 0.845, 0.155, 0.07576, 0.155, 0.001164, 0.2296, 0.001164, 0.2296, 0.07576, 0.2319, 0.6165, 0.3065, 0.6165, 0.3065, 0.6911, 0.2319, 0.6911, 0.07809, 0.07576, 0.07809, 0.001164, 0.1527, 0.001164, 0.1527, 0.07576, 0.3089, 0.6165, 0.3835, 0.6165, 0.3835, 0.6911, 0.3089, 0.6911, 0.4604, 0.845, 0.3858, 0.845, 0.3858, 0.7704, 0.4604, 0.7704, 0.1527, 0.4604, 0.07809, 0.4604, 0.07809, 0.3858, 0.1527, 0.3858, 0.5373, 0.845, 0.4627, 0.845, 0.4627, 0.7704, 0.5373, 0.7704, 0.155, 0.3858, 0.2296, 0.3858, 0.2296, 0.4604, 0.155, 0.4604, 0.3089, 0.155, 0.3835, 0.155, 0.3835, 0.2296, 0.3089, 0.2296, 0.5396, 0.9988, 0.5396, 0.9242, 0.6142, 0.9242, 0.6142, 0.9988, 0.5396, 0.9219, 0.5396, 0.8473, 0.6142, 0.8473, 0.6142, 0.9219, 0.6911, 0.07576, 0.6165, 0.07576, 0.6165, 0.001164, 0.6911, 0.001164, 0.6911, 0.1527, 0.6165, 0.1527, 0.6165, 0.07809, 0.6911, 0.07809, 0.3835, 0.6142, 0.3089, 0.6142, 0.3089, 0.5396, 0.3835, 0.5396, 0.6142, 0.3089, 0.6142, 0.3835, 0.5396, 0.3835, 0.5396, 0.3089, 0.9219, 0.9219, 0.8473, 0.9219, 0.8473, 0.8473, 0.9219, 0.8473, 0.001164, 0.9988, 0.001164, 0.9242, 0.07576, 0.9242, 0.07576, 0.9988, 0.4604, 0.5396, 0.4604, 0.6142, 0.3858, 0.6142, 0.3858, 0.5396, 0.4627, 0.9988, 0.4627, 0.9242, 0.5373, 0.9242, 0.5373, 0.9988, 0.155, 0.2296, 0.155, 0.155, 0.2296, 0.155, 0.2296, 0.2296, 0.6165, 0.9988, 0.6165, 0.9242, 0.6911, 0.9242, 0.6911, 0.9988, 0.7681, 0.9242, 0.7681, 0.9988, 0.6935, 0.9988, 0.6935, 0.9242, 0.001164, 0.2296, 0.001164, 0.155, 0.07576, 0.155, 0.07576, 0.2296, 0.8473, 0.9242, 0.9219, 0.9242, 0.9219, 0.9988, 0.8473, 0.9988, 0.5373, 0.3835, 0.4627, 0.3835, 0.4627, 0.3089, 0.5373, 0.3089, 0.07809, 0.2296, 0.07809, 0.155, 0.1527, 0.155, 0.1527, 0.2296, 0.07809, 0.9988, 0.07809, 0.9242, 0.1527, 0.9242, 0.1527, 0.9988, 0.155, 0.9988, 0.155, 0.9242, 0.2296, 0.9242, 0.2296, 0.9988, 0.5396, 0.6911, 0.5396, 0.6165, 0.6142, 0.6165, 0.6142, 0.6911, 0.5396, 0.845, 0.5396, 0.7704, 0.6142, 0.7704, 0.6142, 0.845, 0.3065, 0.3858, 0.3065, 0.4604, 0.2319, 0.4604, 0.2319, 0.3858, 0.3835, 0.4604, 0.3089, 0.4604, 0.3089, 0.3858, 0.3835, 0.3858, 0.4604, 0.4604, 0.3858, 0.4604, 0.3858, 0.3858, 0.4604, 0.3858, 0.4604, 0.6911, 0.3858, 0.6911, 0.3858, 0.6165, 0.4604, 0.6165, 0.5373, 0.6142, 0.4627, 0.6142, 0.4627, 0.5396, 0.5373, 0.5396, 0.5373, 0.07576, 0.4627, 0.07576, 0.4627, 0.001164, 0.5373, 0.001164, 0.6142, 0.001164, 0.6142, 0.07576, 0.5396, 0.07576, 0.5396, 0.001164, 0.1527, 0.3065, 0.07809, 0.3065, 0.07809, 0.2319, 0.1527, 0.2319, 0.6165, 0.7704, 0.6911, 0.7704, 0.6911, 0.845, 0.6165, 0.845, 0.6935, 0.7704, 0.7681, 0.7704, 0.7681, 0.845, 0.6935, 0.845, 0.7704, 0.07576, 0.7704, 0.001164, 0.845, 0.001164, 0.845, 0.07576, 0.7704, 0.1527, 0.7704, 0.07809, 0.845, 0.07809, 0.845, 0.1527, 0.7704, 0.2296, 0.7704, 0.155, 0.845, 0.155, 0.845, 0.2296, 0.155, 0.1527, 0.155, 0.07809, 0.2296, 0.07809, 0.2296, 0.1527, 0.7704, 0.3065, 0.7704, 0.2319, 0.845, 0.2319, 0.845, 0.3065, 0.3089, 0.3835, 0.3089, 0.3089, 0.3835, 0.3089, 0.3835, 0.3835, 0.2319, 0.9242, 0.3065, 0.9242, 0.3065, 0.9988, 0.2319, 0.9988, 0.155, 0.3065, 0.155, 0.2319, 0.2296, 0.2319, 0.2296, 0.3065, 0.3835, 0.3065, 0.3089, 0.3065, 0.3089, 0.2319, 0.3835, 0.2319, 0.6165, 0.8473, 0.6911, 0.8473, 0.6911, 0.9219, 0.6165, 0.9219])
me_shelves.materials.append(mat_shelves)
me_shelves.update()
me_bottombase = bpy.data.meshes.new('bottomBase')
me_bottombase.from_pydata([(-0.6096, -1.42, -2.666), (-0.6096, -1.42, -2.228), (-0.6096, -0.9822, -2.666), (-0.6096, -0.9822, -2.228), (-0.1992, -1.42, -2.666), (-0.1992, -1.42, -2.228), (-0.1992, -0.9822, -2.666), (-0.6096, -1.42, -1.83), (-0.6096, -1.42, -1.432), (-0.6096, -0.9822, -1.83), (-0.6096, -0.9822, -1.432), (-0.1992, -1.42, -1.83), (-0.1992, -1.42, -1.432), (-0.6096, -0.6096, -2.666), (-0.6096, -0.6096, -2.228), (-0.1992, -0.6096, -2.666), (-0.1992, -0.6096, -2.228), (-0.6096, -0.6096, -1.83), (-0.6096, -0.6096, -1.432), (-0.1992, -0.6096, -1.83), (-0.1992, -0.6096, -1.432), (-0.6096, -1.42, -1.033), (-0.6096, -1.42, -0.6348), (-0.6096, -0.9822, -1.033), (-0.6096, -0.9822, -0.6348), (-0.1992, -1.42, -1.033), (-0.1992, -1.42, -0.6348), (-0.6096, -1.42, -0.2364), (-0.6096, -1.42, 0.2012), (-0.6096, -0.9822, -0.2364), (-0.6096, -0.9822, 0.2012), (-0.1992, -1.42, -0.2364), (-0.1992, -1.42, 0.2012), (-0.1992, -0.9822, 0.2012), (-0.6096, -0.6096, -1.033), (-0.6096, -0.6096, -0.6096), (-0.6096, -0.1854, -0.6096), (-0.1992, -0.6096, -1.033), (-0.1992, -0.6096, -0.6096), (-0.1992, -0.1854, -0.6096), (-0.6096, -0.5838, -0.2364), (-0.6096, -0.5838, 0.2012), (-0.6096, -0.1854, -0.2364), (-0.6096, -0.1854, 0.2012), (-0.1992, -0.5838, 0.2012), (-0.1992, -0.1854, 0.2012), (-0.6096, 0.2129, -0.6096), (-0.6096, 0.6113, -0.6096), (-0.1992, 0.2129, -0.6096), (-0.1992, 0.6113, -0.6096), (-0.6096, 0.2129, -0.2364), (-0.6096, 0.2129, 0.2012), (-0.6096, 0.6113, -0.2364), (-0.6096, 0.6113, 0.2012), (-0.1992, 0.2129, 0.2012), (-0.1992, 0.6113, 0.2012), (-0.6096, 1.01, -0.6096), (-0.6096, 1.448, -0.6096), (-0.1992, 1.01, -0.6096), (-0.1992, 1.448, -0.6096), (-0.6096, 1.01, -0.2364), (-0.6096, 1.01, 0.2012), (-0.6096, 1.448, -0.2364), (-0.6096, 1.448, 0.2012), (-0.1992, 1.01, 0.2012), (-0.1992, 1.448, -0.2364), (-0.1992, 1.448, 0.2012), (0.1992, -1.42, -2.666), (0.1992, -1.42, -2.228), (0.1992, -0.9822, -2.666), (0.6096, -1.42, -2.666), (0.6096, -1.42, -2.228), (0.6096, -0.9822, -2.666), (0.6096, -0.9822, -2.228), (0.1992, -1.42, -1.83), (0.1992, -1.42, -1.432), (0.6096, -1.42, -1.83), (0.6096, -1.42, -1.432), (0.6096, -0.9822, -1.83), (0.6096, -0.9822, -1.432), (0.1992, -0.6096, -2.666), (0.1992, -0.6096, -2.228), (0.6096, -0.6096, -2.666), (0.6096, -0.6096, -2.228), (0.1992, -0.6096, -1.83), (0.1992, -0.6096, -1.432), (0.6096, -0.6096, -1.83), (0.6096, -0.6096, -1.432), (0.1992, -1.42, -1.033), (0.1992, -1.42, -0.6348), (0.6096, -1.42, -1.033), (0.6096, -1.42, -0.6348), (0.6096, -0.9822, -1.033), (0.6096, -0.9822, -0.6348), (0.1992, -1.42, -0.2364), (0.1992, -1.42, 0.2012), (0.1992, -0.9822, 0.2012), (0.6096, -1.42, -0.2364), (0.6096, -1.42, 0.2012), (0.6096, -0.9822, -0.2364), (0.6096, -0.9822, 0.2012), (0.1992, -0.6096, -1.033), (0.1992, -0.6096, -0.6096), (0.1992, -0.1854, -0.6096), (0.6096, -0.6096, -1.033), (0.6096, -0.6096, -0.6096), (0.6096, -0.1854, -0.6096), (0.1992, -0.5838, 0.2012), (0.1992, -0.1854, 0.2012), (0.6096, -0.5838, -0.2364), (0.6096, -0.5838, 0.2012), (0.6096, -0.1854, -0.2364), (0.6096, -0.1854, 0.2012), (0.1992, 0.2129, -0.6096), (0.1992, 0.6113, -0.6096), (0.6096, 0.2129, -0.6096), (0.6096, 0.6113, -0.6096), (0.1992, 0.2129, 0.2012), (0.1992, 0.6113, 0.2012), (0.6096, 0.2129, -0.2364), (0.6096, 0.2129, 0.2012), (0.6096, 0.6113, -0.2364), (0.6096, 0.6113, 0.2012), (0.1992, 1.01, -0.6096), (0.1992, 1.448, -0.6096), (0.6096, 1.01, -0.6096), (0.6096, 1.448, -0.6096), (0.1992, 1.01, 0.2012), (0.1992, 1.448, -0.2364), (0.1992, 1.448, 0.2012), (0.6096, 1.01, -0.2364), (0.6096, 1.01, 0.2012), (0.6096, 1.448, -0.2364), (0.6096, 1.448, 0.2012)], [], [(0, 1, 3, 2), (0, 4, 5, 1), (0, 2, 6, 4), (7, 8, 10, 9), (7, 11, 12, 8), (14, 16, 15, 13), (18, 20, 19, 17), (2, 3, 14, 13), (2, 13, 15, 6), (9, 10, 18, 17), (1, 7, 9, 3), (1, 5, 11, 7), (17, 19, 16, 14), (3, 9, 17, 14), (21, 22, 24, 23), (21, 25, 26, 22), (27, 28, 30, 29), (27, 31, 32, 28), (32, 33, 30, 28), (35, 38, 37, 34), (35, 36, 39, 38), (40, 41, 43, 42), (44, 45, 43, 41), (23, 24, 35, 34), (29, 30, 41, 40), (33, 44, 41, 30), (22, 27, 29, 24), (22, 26, 31, 27), (35, 40, 42, 36), (24, 29, 40, 35), (46, 47, 49, 48), (50, 51, 53, 52), (54, 55, 53, 51), (56, 57, 59, 58), (60, 61, 63, 62), (63, 66, 65, 62), (64, 66, 63, 61), (47, 56, 58, 49), (52, 53, 61, 60), (55, 64, 61, 53), (46, 50, 52, 47), (56, 60, 62, 57), (62, 65, 59, 57), (47, 52, 60, 56), (72, 73, 71, 70), (67, 70, 71, 68), (67, 69, 72, 70), (78, 79, 77, 76), (74, 76, 77, 75), (81, 83, 82, 80), (85, 87, 86, 84), (82, 83, 73, 72), (69, 80, 82, 72), (86, 87, 79, 78), (73, 78, 76, 71), (68, 71, 76, 74), (84, 86, 83, 81), (83, 86, 78, 73), (92, 93, 91, 90), (88, 90, 91, 89), (99, 100, 98, 97), (94, 97, 98, 95), (98, 100, 96, 95), (102, 105, 104, 101), (102, 103, 106, 105), (111, 112, 110, 109), (110, 112, 108, 107), (104, 105, 93, 92), (109, 110, 100, 99), (100, 110, 107, 96), (93, 99, 97, 91), (89, 91, 97, 94), (106, 111, 109, 105), (105, 109, 99, 93), (113, 114, 116, 115), (121, 122, 120, 119), (120, 122, 118, 117), (123, 124, 126, 125), (132, 133, 131, 130), (129, 133, 132, 128), (131, 133, 129, 127), (114, 123, 125, 116), (130, 131, 122, 121), (122, 131, 127, 118), (116, 121, 119, 115), (126, 132, 130, 125), (128, 132, 126, 124), (125, 130, 121, 116), (4, 67, 68, 5), (4, 6, 69, 67), (11, 74, 75, 12), (16, 81, 80, 15), (20, 85, 84, 19), (5, 68, 74, 11), (19, 84, 81, 16), (6, 15, 80, 69), (25, 88, 89, 26), (31, 94, 95, 32), (95, 96, 33, 32), (38, 102, 101, 37), (38, 39, 103, 102), (107, 108, 45, 44), (26, 89, 94, 31), (96, 107, 44, 33), (48, 49, 114, 113), (117, 118, 55, 54), (58, 59, 124, 123), (66, 129, 128, 65), (127, 129, 66, 64), (65, 128, 124, 59), (49, 58, 123, 114), (118, 127, 64, 55), (36, 46, 48, 39), (42, 43, 51, 50), (45, 54, 51, 43), (36, 42, 50, 46), (103, 113, 115, 106), (119, 120, 112, 111), (112, 120, 117, 108), (115, 119, 111, 106), (8, 21, 23, 10), (8, 12, 25, 21), (34, 37, 20, 18), (10, 23, 34, 18), (79, 92, 90, 77), (75, 77, 90, 88), (101, 104, 87, 85), (87, 104, 92, 79), (12, 75, 88, 25), (37, 101, 85, 20), (39, 48, 113, 103), (108, 117, 54, 45)])
_uv = me_bottombase.uv_layers.new(name='UVMap')
_uv.uv.foreach_set('vector', [0.9365, 0.0002388, 0.865, 0.0002388, 0.865, 0.07175, 0.9365, 0.07175, 0.1997, 0.4688, 0.2666, 0.4688, 0.2666, 0.5402, 0.1997, 0.5402, 0.8675, 0.6677, 0.939, 0.6677, 0.939, 0.6008, 0.8675, 0.6008, 0.8, 0.0002388, 0.735, 0.0002387, 0.735, 0.07175, 0.8, 0.07175, 0.1997, 0.6052, 0.2666, 0.6052, 0.2666, 0.6702, 0.1997, 0.6702, 0.668, 0.5402, 0.735, 0.5402, 0.735, 0.4688, 0.668, 0.4688, 0.668, 0.6702, 0.735, 0.6702, 0.735, 0.6052, 0.668, 0.6052, 0.9365, 0.07175, 0.865, 0.07175, 0.865, 0.1325, 0.9365, 0.1325, 0.939, 0.6677, 0.9998, 0.6677, 0.9998, 0.6008, 0.939, 0.6008, 0.8, 0.07175, 0.735, 0.07175, 0.735, 0.1325, 0.8, 0.1325, 0.865, 0.0002388, 0.8, 0.0002388, 0.8, 0.07175, 0.865, 0.07175, 0.1997, 0.5402, 0.2666, 0.5402, 0.2666, 0.6052, 0.1997, 0.6052, 0.668, 0.6052, 0.735, 0.6052, 0.735, 0.5402, 0.668, 0.5402, 0.865, 0.07175, 0.8, 0.07175, 0.8, 0.1325, 0.865, 0.1325, 0.67, 0.0002387, 0.605, 0.0002387, 0.605, 0.07175, 0.67, 0.07175, 0.1997, 0.7352, 0.2666, 0.7352, 0.2666, 0.8002, 0.1997, 0.8002, 0.54, 0.0002387, 0.4686, 0.0002387, 0.4686, 0.07175, 0.54, 0.07175, 0.1997, 0.8652, 0.2666, 0.8652, 0.2666, 0.9366, 0.1997, 0.9366, 0.06721, 0.4688, 0.06721, 0.5403, 0.0002387, 0.5403, 0.0002387, 0.4688, 0.668, 0.8043, 0.735, 0.8043, 0.735, 0.7352, 0.668, 0.7352, 0.4686, 0.4688, 0.4686, 0.538, 0.5356, 0.538, 0.5356, 0.4688, 0.54, 0.1368, 0.4686, 0.1368, 0.4686, 0.2018, 0.54, 0.2018, 0.06721, 0.6053, 0.06721, 0.6703, 0.0002387, 0.6703, 0.0002387, 0.6053, 0.67, 0.07175, 0.605, 0.07175, 0.6009, 0.1325, 0.67, 0.1325, 0.54, 0.07175, 0.4686, 0.07175, 0.4686, 0.1368, 0.54, 0.1368, 0.06721, 0.5403, 0.06721, 0.6053, 0.0002387, 0.6053, 0.0002387, 0.5403, 0.605, 0.0002387, 0.54, 0.0002387, 0.54, 0.07175, 0.605, 0.07175, 0.1997, 0.8002, 0.2666, 0.8002, 0.2666, 0.8652, 0.1997, 0.8652, 0.6009, 0.1325, 0.54, 0.1368, 0.54, 0.2018, 0.6009, 0.2018, 0.605, 0.07175, 0.54, 0.07175, 0.54, 0.1368, 0.6009, 0.1325, 0.4686, 0.603, 0.4686, 0.668, 0.5356, 0.668, 0.5356, 0.603, 0.54, 0.2668, 0.4686, 0.2668, 0.4686, 0.3318, 0.54, 0.3318, 0.06721, 0.7353, 0.06721, 0.8003, 0.0002387, 0.8003, 0.0002387, 0.7353, 0.4686, 0.733, 0.4686, 0.8045, 0.5356, 0.8045, 0.5356, 0.733, 0.54, 0.3968, 0.4686, 0.3968, 0.4686, 0.4683, 0.54, 0.4683, 0.9998, 0.8672, 0.9998, 0.8002, 0.9283, 0.8002, 0.9283, 0.8672, 0.06721, 0.8653, 0.06721, 0.9368, 0.0002387, 0.9368, 0.0002387, 0.8653, 0.4686, 0.668, 0.4686, 0.733, 0.5356, 0.733, 0.5356, 0.668, 0.54, 0.3318, 0.4686, 0.3318, 0.4686, 0.3968, 0.54, 0.3968, 0.06721, 0.8003, 0.06721, 0.8653, 0.0002387, 0.8653, 0.0002387, 0.8003, 0.6009, 0.2668, 0.54, 0.2668, 0.54, 0.3318, 0.6009, 0.3318, 0.6009, 0.3968, 0.54, 0.3968, 0.54, 0.4683, 0.6009, 0.4683, 0.9283, 0.8672, 0.9283, 0.8002, 0.8675, 0.8002, 0.8675, 0.8672, 0.6009, 0.3318, 0.54, 0.3318, 0.54, 0.3968, 0.6009, 0.3968, 0.4681, 0.07175, 0.3967, 0.07175, 0.3967, 0.0002388, 0.4681, 0.0002388, 0.3317, 0.4688, 0.3986, 0.4688, 0.3986, 0.5402, 0.3317, 0.5402, 0.8675, 0.5358, 0.939, 0.5358, 0.939, 0.4688, 0.8675, 0.4688, 0.3317, 0.07175, 0.2667, 0.07175, 0.2667, 0.0002388, 0.3317, 0.0002388, 0.3317, 0.6052, 0.3986, 0.6052, 0.3986, 0.6702, 0.3317, 0.6702, 0.8, 0.5402, 0.867, 0.5402, 0.867, 0.4688, 0.8, 0.4688, 0.8, 0.6702, 0.867, 0.6702, 0.867, 0.6052, 0.8, 0.6052, 0.4681, 0.1325, 0.3967, 0.1325, 0.3967, 0.07175, 0.4681, 0.07175, 0.939, 0.5358, 0.9998, 0.5358, 0.9998, 0.4688, 0.939, 0.4688, 0.3317, 0.1325, 0.2667, 0.1325, 0.2667, 0.07175, 0.3317, 0.07175, 0.3967, 0.07175, 0.3317, 0.07175, 0.3317, 0.0002388, 0.3967, 0.0002388, 0.3317, 0.5402, 0.3986, 0.5402, 0.3986, 0.6052, 0.3317, 0.6052, 0.8, 0.6052, 0.867, 0.6052, 0.867, 0.5402, 0.8, 0.5402, 0.3967, 0.1325, 0.3317, 0.1325, 0.3317, 0.07175, 0.3967, 0.07175, 0.2017, 0.07175, 0.1367, 0.07175, 0.1367, 0.0002387, 0.2017, 0.0002388, 0.3317, 0.7352, 0.3986, 0.7352, 0.3986, 0.8002, 0.3317, 0.8002, 0.07165, 0.07175, 0.0002387, 0.07175, 0.0002387, 0.0002387, 0.07165, 0.0002387, 0.3317, 0.8652, 0.3986, 0.8652, 0.3986, 0.9366, 0.3317, 0.9366, 0.1992, 0.4688, 0.1992, 0.5403, 0.1322, 0.5403, 0.1322, 0.4688, 0.8, 0.8043, 0.867, 0.8043, 0.867, 0.7352, 0.8, 0.7352, 0.6006, 0.4688, 0.6006, 0.538, 0.6675, 0.538, 0.6675, 0.4688, 0.07165, 0.2018, 0.0002388, 0.2018, 0.0002387, 0.1368, 0.07165, 0.1368, 0.1992, 0.6053, 0.1992, 0.6703, 0.1322, 0.6703, 0.1322, 0.6053, 0.2017, 0.1325, 0.1325, 0.1325, 0.1367, 0.07175, 0.2017, 0.07175, 0.07165, 0.1368, 0.0002387, 0.1368, 0.0002387, 0.07175, 0.07165, 0.07175, 0.1992, 0.5403, 0.1992, 0.6053, 0.1322, 0.6053, 0.1322, 0.5403, 0.1367, 0.07175, 0.07165, 0.07175, 0.07165, 0.0002387, 0.1367, 0.0002387, 0.3317, 0.8002, 0.3986, 0.8002, 0.3986, 0.8652, 0.3317, 0.8652, 0.1325, 0.2018, 0.07165, 0.2018, 0.07165, 0.1368, 0.1325, 0.1325, 0.1325, 0.1325, 0.07165, 0.1368, 0.07165, 0.07175, 0.1367, 0.07175, 0.6006, 0.603, 0.6006, 0.668, 0.6675, 0.668, 0.6675, 0.603, 0.07165, 0.3318, 0.0002387, 0.3318, 0.0002388, 0.2668, 0.07165, 0.2668, 0.1992, 0.7353, 0.1992, 0.8003, 0.1322, 0.8003, 0.1322, 0.7353, 0.6006, 0.733, 0.6006, 0.8045, 0.6675, 0.8045, 0.6675, 0.733, 0.07165, 0.4683, 0.0002387, 0.4683, 0.0002387, 0.3968, 0.07165, 0.3968, 0.9998, 0.7352, 0.9998, 0.6682, 0.9283, 0.6682, 0.9283, 0.7352, 0.1992, 0.8653, 0.1992, 0.9368, 0.1322, 0.9368, 0.1322, 0.8653, 0.6006, 0.668, 0.6006, 0.733, 0.6675, 0.733, 0.6675, 0.668, 0.07165, 0.3968, 0.0002387, 0.3968, 0.0002387, 0.3318, 0.07165, 0.3318, 0.1992, 0.8003, 0.1992, 0.8653, 0.1322, 0.8653, 0.1322, 0.8003, 0.1325, 0.3318, 0.07165, 0.3318, 0.07165, 0.2668, 0.1325, 0.2668, 0.1325, 0.4683, 0.07165, 0.4683, 0.07165, 0.3968, 0.1325, 0.3968, 0.9283, 0.7352, 0.9283, 0.6682, 0.8675, 0.6682, 0.8675, 0.7352, 0.1325, 0.3968, 0.07165, 0.3968, 0.07165, 0.3318, 0.1325, 0.3318, 0.2666, 0.4688, 0.3317, 0.4688, 0.3317, 0.5402, 0.2666, 0.5402, 0.8675, 0.6008, 0.939, 0.6008, 0.939, 0.5358, 0.8675, 0.5358, 0.2666, 0.6052, 0.3317, 0.6052, 0.3317, 0.6702, 0.2666, 0.6702, 0.735, 0.5402, 0.8, 0.5402, 0.8, 0.4688, 0.735, 0.4688, 0.735, 0.6702, 0.8, 0.6702, 0.8, 0.6052, 0.735, 0.6052, 0.2666, 0.5402, 0.3317, 0.5402, 0.3317, 0.6052, 0.2666, 0.6052, 0.735, 0.6052, 0.8, 0.6052, 0.8, 0.5402, 0.735, 0.5402, 0.939, 0.6008, 0.9998, 0.6008, 0.9998, 0.5358, 0.939, 0.5358, 0.2666, 0.7352, 0.3317, 0.7352, 0.3317, 0.8002, 0.2666, 0.8002, 0.2666, 0.8652, 0.3317, 0.8652, 0.3317, 0.9366, 0.2666, 0.9366, 0.1322, 0.4688, 0.1322, 0.5403, 0.06721, 0.5403, 0.06721, 0.4688, 0.735, 0.8043, 0.8, 0.8043, 0.8, 0.7352, 0.735, 0.7352, 0.5356, 0.4688, 0.5356, 0.538, 0.6006, 0.538, 0.6006, 0.4688, 0.1322, 0.6053, 0.1322, 0.6703, 0.06721, 0.6703, 0.06721, 0.6053, 0.2666, 0.8002, 0.3317, 0.8002, 0.3317, 0.8652, 0.2666, 0.8652, 0.1322, 0.5403, 0.1322, 0.6053, 0.06721, 0.6053, 0.06721, 0.5403, 0.5356, 0.603, 0.5356, 0.668, 0.6006, 0.668, 0.6006, 0.603, 0.1322, 0.7353, 0.1322, 0.8003, 0.06721, 0.8003, 0.06721, 0.7353, 0.5356, 0.733, 0.5356, 0.8045, 0.6006, 0.8045, 0.6006, 0.733, 0.9998, 0.8002, 0.9998, 0.7352, 0.9283, 0.7352, 0.9283, 0.8002, 0.1322, 0.8653, 0.1322, 0.9368, 0.06721, 0.9368, 0.06721, 0.8653, 0.9283, 0.8002, 0.9283, 0.7352, 0.8675, 0.7352, 0.8675, 0.8002, 0.5356, 0.668, 0.5356, 0.733, 0.6006, 0.733, 0.6006, 0.668, 0.1322, 0.8003, 0.1322, 0.8653, 0.06721, 0.8653, 0.06721, 0.8003, 0.4686, 0.538, 0.4686, 0.603, 0.5356, 0.603, 0.5356, 0.538, 0.54, 0.2018, 0.4686, 0.2018, 0.4686, 0.2668, 0.54, 0.2668, 0.06721, 0.6703, 0.06721, 0.7353, 0.0002387, 0.7353, 0.0002387, 0.6703, 0.6009, 0.2018, 0.54, 0.2018, 0.54, 0.2668, 0.6009, 0.2668, 0.6006, 0.538, 0.6006, 0.603, 0.6675, 0.603, 0.6675, 0.538, 0.07165, 0.2668, 0.0002388, 0.2668, 0.0002388, 0.2018, 0.07165, 0.2018, 0.1992, 0.6703, 0.1992, 0.7353, 0.1322, 0.7353, 0.1322, 0.6703, 0.1325, 0.2668, 0.07165, 0.2668, 0.07165, 0.2018, 0.1325, 0.2018, 0.735, 0.0002387, 0.67, 0.0002387, 0.67, 0.07175, 0.735, 0.07175, 0.1997, 0.6702, 0.2666, 0.6702, 0.2666, 0.7352, 0.1997, 0.7352, 0.668, 0.7352, 0.735, 0.7352, 0.735, 0.6702, 0.668, 0.6702, 0.735, 0.07175, 0.67, 0.07175, 0.67, 0.1325, 0.735, 0.1325, 0.2667, 0.07175, 0.2017, 0.07175, 0.2017, 0.0002388, 0.2667, 0.0002388, 0.3317, 0.6702, 0.3986, 0.6702, 0.3986, 0.7352, 0.3317, 0.7352, 0.8, 0.7352, 0.867, 0.7352, 0.867, 0.6702, 0.8, 0.6702, 0.2667, 0.1325, 0.2017, 0.1325, 0.2017, 0.07175, 0.2667, 0.07175, 0.2666, 0.6702, 0.3317, 0.6702, 0.3317, 0.7352, 0.2666, 0.7352, 0.735, 0.7352, 0.8, 0.7352, 0.8, 0.6702, 0.735, 0.6702, 0.5356, 0.538, 0.5356, 0.603, 0.6006, 0.603, 0.6006, 0.538, 0.1322, 0.6703, 0.1322, 0.7353, 0.06721, 0.7353, 0.06721, 0.6703])
me_bottombase.materials.append(mat_bottombase)
me_bottombase.update()
me_xright = bpy.data.meshes.new('xRight')
me_xright.from_pydata([(-0.7699, -0.1143, -0.9078), (-0.04208, -0.1143, 0.0381), (-0.7699, -0.0381, -0.9078), (-0.04208, -0.0381, 0.0381), (-0.6937, -0.1143, -0.9078), (0.03412, -0.1143, 0.0381), (-0.6937, -0.0381, -0.9078), (0.03412, -0.0381, 0.0381), (-2.832, -2.096, -0.9078), (-2.832, -2.827, 0.0381), (-2.756, -2.096, -0.9078), (-2.756, -2.827, 0.0381), (-2.832, -2.172, -0.9078), (-2.832, -2.904, 0.0381), (-2.756, -2.172, -0.9078), (-2.756, -2.904, 0.0381), (-2.818, -2.462, -0.4349), (-2.769, -2.462, -0.4349), (-2.769, -2.538, -0.4349), (-2.818, -2.538, -0.4349)], [], [(0, 1, 3, 2), (2, 3, 7, 6), (6, 7, 5, 4), (4, 5, 1, 0), (2, 6, 4, 0), (7, 3, 1, 5), (16, 9, 11, 17), (17, 11, 15, 18), (18, 15, 13, 19), (19, 13, 9, 16), (10, 14, 12, 8), (15, 11, 9, 13), (12, 19, 16, 8), (14, 18, 19, 12), (10, 17, 18, 14), (8, 16, 17, 10)])
_uv = me_xright.uv_layers.new(name='UVMap')
_uv.uv.foreach_set('vector', [0.2731, 0.0005447, 0.3409, 0.0005447, 0.3409, 0.0684, 0.2731, 0.0684, 0.2731, 0.0684, 0.3409, 0.0684, 0.3409, 0.1363, 0.2731, 0.1363, 0.2731, 0.1363, 0.3409, 0.1363, 0.3409, 0.2041, 0.2731, 0.2041, 0.2731, 0.2041, 0.3409, 0.2041, 0.3409, 0.272, 0.2731, 0.272, 0.2052, 0.1363, 0.2731, 0.1363, 0.2731, 0.2041, 0.2052, 0.2041, 0.3409, 0.1363, 0.4088, 0.1363, 0.4088, 0.2041, 0.3409, 0.2041, 0.307, 0.2731, 0.3409, 0.2731, 0.3409, 0.3409, 0.307, 0.3409, 0.307, 0.3409, 0.3409, 0.3409, 0.3409, 0.4088, 0.307, 0.4088, 0.307, 0.4088, 0.3409, 0.4088, 0.3409, 0.4766, 0.307, 0.4766, 0.307, 0.4766, 0.3409, 0.4766, 0.3409, 0.5445, 0.307, 0.5445, 0.2052, 0.4088, 0.2731, 0.4088, 0.2731, 0.4766, 0.2052, 0.4766, 0.3409, 0.4088, 0.4088, 0.4088, 0.4088, 0.4766, 0.3409, 0.4766, 0.2731, 0.4766, 0.307, 0.4766, 0.307, 0.5445, 0.2731, 0.5445, 0.2731, 0.4088, 0.307, 0.4088, 0.307, 0.4766, 0.2731, 0.4766, 0.2731, 0.3409, 0.307, 0.3409, 0.307, 0.4088, 0.2731, 0.4088, 0.2731, 0.2731, 0.307, 0.2731, 0.307, 0.3409, 0.2731, 0.3409])
me_xright.materials.append(mat_xright)
me_xright.update()
me_trianglebottom = bpy.data.meshes.new('triangleBottom')
me_trianglebottom.from_pydata([(0.007247, 0.02973, 0.2325), (0.007247, 5.066e-06, 0.2325), (0.3683, 0.02973, -0.2405), (0.3683, 5.066e-06, -0.2405), (-0.3587, 0.02973, -0.2405), (-0.3587, 5.066e-06, -0.2405), (2.418, 2.438, 0.2325), (2.448, 2.438, 0.2325), (2.418, 2.799, -0.2405), (2.448, 2.799, -0.2405), (2.418, 2.072, -0.2405), (2.448, 2.072, -0.2405)], [], [(0, 1, 3, 2), (2, 3, 5, 4), (3, 1, 5), (4, 5, 1, 0), (0, 2, 4), (6, 7, 9, 8), (8, 9, 11, 10), (9, 7, 11), (10, 11, 7, 6), (6, 8, 10)])
_uv = me_trianglebottom.uv_layers.new(name='UVMap')
_uv.uv.foreach_set('vector', [0.6145, 0.0005447, 0.7502, 0.0005447, 0.7502, 0.09102, 0.6145, 0.09102, 0.6145, 0.09102, 0.7502, 0.09102, 0.7502, 0.1815, 0.6145, 0.1815, 0.9478, 0.3304, 0.8501, 0.3868, 0.8501, 0.274, 0.6145, 0.1815, 0.7502, 0.1815, 0.7502, 0.272, 0.6145, 0.272, 0.7513, 0.3868, 0.849, 0.3304, 0.7513, 0.274, 0.0005447, 0.5456, 0.1363, 0.5456, 0.1363, 0.636, 0.0005447, 0.636, 0.0005447, 0.636, 0.1363, 0.636, 0.1363, 0.7265, 0.0005447, 0.7265, 0.9509, 0.602, 0.8532, 0.6584, 0.8532, 0.5456, 0.0005447, 0.7265, 0.1363, 0.7265, 0.1363, 0.817, 0.0005447, 0.817, 0.0005447, 0.9309, 0.09826, 0.8745, 0.0005447, 0.8181])
me_trianglebottom.materials.append(mat_trianglebottom)
me_trianglebottom.update()
me_triangletop = bpy.data.meshes.new('triangleTop')
me_triangletop.from_pydata([(0.007247, 0.02973, 0.2325), (0.007247, 5.066e-06, 0.2325), (0.3683, 0.02973, -0.2405), (0.3683, 5.066e-06, -0.2405), (-0.3587, 0.02973, -0.2405), (-0.3587, 5.066e-06, -0.2405), (-2.404, 2.438, 0.2325), (-2.433, 2.438, 0.2325), (-2.404, 2.077, -0.2405), (-2.433, 2.077, -0.2405), (-2.404, 2.804, -0.2405), (-2.433, 2.804, -0.2405)], [], [(0, 1, 3, 2), (2, 3, 5, 4), (3, 1, 5), (4, 5, 1, 0), (0, 2, 4), (6, 7, 9, 8), (8, 9, 11, 10), (9, 7, 11), (10, 11, 7, 6), (6, 8, 10)])
_uv = me_triangletop.uv_layers.new(name='UVMap')
_uv.uv.foreach_set('vector', [0.6145, 0.2731, 0.7502, 0.2731, 0.7502, 0.3635, 0.6145, 0.3635, 0.6145, 0.3635, 0.7502, 0.3635, 0.7502, 0.454, 0.6145, 0.454, 0.9478, 0.4443, 0.8501, 0.5007, 0.8501, 0.3879, 0.6145, 0.454, 0.7502, 0.454, 0.7502, 0.5445, 0.6145, 0.5445, 0.7513, 0.5007, 0.849, 0.4443, 0.7513, 0.3879, 0.1373, 0.5456, 0.2731, 0.5456, 0.2731, 0.636, 0.1373, 0.636, 0.1373, 0.636, 0.2731, 0.636, 0.2731, 0.7265, 0.1373, 0.7265, 0.9509, 0.7159, 0.8532, 0.7723, 0.8532, 0.6595, 0.1373, 0.7265, 0.2731, 0.7265, 0.2731, 0.817, 0.1373, 0.817, 0.09935, 0.9309, 0.1971, 0.8745, 0.09935, 0.8181])
me_triangletop.materials.append(mat_triangletop)
me_triangletop.update()
me_sides = bpy.data.meshes.new('sides')
me_sides.from_pydata([(-0.0394, 0.008535, -0.915), (-0.0394, 0.008535, 0.03093), (-0.0394, 0.02112, -0.915), (-0.0394, 0.02112, 0.03093), (0.04099, 0.008535, -0.915), (0.04099, 0.008535, 0.03093), (0.04099, 0.02112, -0.915), (0.04099, 0.02112, 0.03093), (0.2412, 2.032, -0.915), (0.2412, 2.032, 0.03093), (0.2399, 2.032, -0.915), (0.2399, 2.032, 0.03093), (0.2412, 2.845, -0.915), (0.2412, 2.845, 0.03093), (0.2399, 2.845, -0.915), (0.2399, 2.845, 0.03093)], [], [(0, 1, 3, 2), (2, 3, 7, 6), (6, 7, 5, 4), (4, 5, 1, 0), (2, 6, 4, 0), (7, 3, 1, 5), (8, 9, 11, 10), (10, 11, 15, 14), (14, 15, 13, 12), (12, 13, 9, 8), (10, 14, 12, 8), (15, 11, 9, 13)])
_uv = me_sides.uv_layers.new(name='UVMap')
_uv.uv.foreach_set('vector', [0.0684, 0.2731, 0.1363, 0.2731, 0.1363, 0.3409, 0.0684, 0.3409, 0.0684, 0.3409, 0.1363, 0.3409, 0.1363, 0.4088, 0.0684, 0.4088, 0.0684, 0.4088, 0.1363, 0.4088, 0.1363, 0.4766, 0.0684, 0.4766, 0.0684, 0.4766, 0.1363, 0.4766, 0.1363, 0.5445, 0.0684, 0.5445, 0.0005447, 0.4088, 0.0684, 0.4088, 0.0684, 0.4766, 0.0005447, 0.4766, 0.1363, 0.4088, 0.2041, 0.4088, 0.2041, 0.4766, 0.1363, 0.4766, 0.4777, 0.2731, 0.5456, 0.2731, 0.5456, 0.3409, 0.4777, 0.3409, 0.4777, 0.3409, 0.5456, 0.3409, 0.5456, 0.4088, 0.4777, 0.4088, 0.4777, 0.4088, 0.5456, 0.4088, 0.5456, 0.4766, 0.4777, 0.4766, 0.4777, 0.4766, 0.5456, 0.4766, 0.5456, 0.5445, 0.4777, 0.5445, 0.4099, 0.4088, 0.4777, 0.4088, 0.4777, 0.4766, 0.4099, 0.4766, 0.5456, 0.4088, 0.6134, 0.4088, 0.6134, 0.4766, 0.5456, 0.4766])
me_sides.materials.append(mat_sides)
me_sides.update()
me_xleft = bpy.data.meshes.new('xLeft')
me_xleft.from_pydata([(-0.7699, -0.1143, -0.9078), (-0.0381, -0.1143, 0.0381), (-0.7699, -0.0381, -0.9078), (-0.0381, -0.0381, 0.0381), (-0.6937, -0.1143, -0.9078), (0.0381, -0.1143, 0.0381), (-0.6937, -0.0381, -0.9078), (0.0381, -0.0381, 0.0381), (2.093, -2.902, -0.9078), (2.093, -2.173, 0.0381), (2.017, -2.902, -0.9078), (2.017, -2.173, 0.0381), (2.093, -2.826, -0.9078), (2.093, -2.097, 0.0381), (2.017, -2.826, -0.9078), (2.017, -2.097, 0.0381), (2.079, -2.539, -0.4349), (2.03, -2.539, -0.4349), (2.03, -2.463, -0.4349), (2.079, -2.463, -0.4349)], [], [(0, 1, 3, 2), (2, 3, 7, 6), (6, 7, 5, 4), (4, 5, 1, 0), (2, 6, 4, 0), (7, 3, 1, 5), (16, 9, 11, 17), (17, 11, 15, 18), (18, 15, 13, 19), (19, 13, 9, 16), (10, 14, 12, 8), (15, 11, 9, 13), (12, 19, 16, 8), (14, 18, 19, 12), (10, 17, 18, 14), (8, 16, 17, 10)])
_uv = me_xleft.uv_layers.new(name='UVMap')
_uv.uv.foreach_set('vector', [0.4777, 0.0005447, 0.5456, 0.0005447, 0.5456, 0.0684, 0.4777, 0.0684, 0.4777, 0.0684, 0.5456, 0.0684, 0.5456, 0.1363, 0.4777, 0.1363, 0.4777, 0.1363, 0.5456, 0.1363, 0.5456, 0.2041, 0.4777, 0.2041, 0.4777, 0.2041, 0.5456, 0.2041, 0.5456, 0.272, 0.4777, 0.272, 0.4099, 0.1363, 0.4777, 0.1363, 0.4777, 0.2041, 0.4099, 0.2041, 0.5456, 0.1363, 0.6134, 0.1363, 0.6134, 0.2041, 0.5456, 0.2041, 0.1023, 0.0005447, 0.1363, 0.0005447, 0.1363, 0.0684, 0.1023, 0.0684, 0.1023, 0.0684, 0.1363, 0.0684, 0.1363, 0.1363, 0.1023, 0.1363, 0.1023, 0.1363, 0.1363, 0.1363, 0.1363, 0.2041, 0.1023, 0.2041, 0.1023, 0.2041, 0.1363, 0.2041, 0.1363, 0.272, 0.1023, 0.272, 0.0005447, 0.1363, 0.0684, 0.1363, 0.0684, 0.2041, 0.0005447, 0.2041, 0.1363, 0.1363, 0.2041, 0.1363, 0.2041, 0.2041, 0.1363, 0.2041, 0.0684, 0.2041, 0.1023, 0.2041, 0.1023, 0.272, 0.0684, 0.272, 0.0684, 0.1363, 0.1023, 0.1363, 0.1023, 0.2041, 0.0684, 0.2041, 0.0684, 0.0684, 0.1023, 0.0684, 0.1023, 0.1363, 0.0684, 0.1363, 0.0684, 0.0005447, 0.1023, 0.0005447, 0.1023, 0.0684, 0.0684, 0.0684])
me_xleft.materials.append(mat_xleft)
me_xleft.update()
me_frontwalll = bpy.data.meshes.new('frontWallL')
me_frontwalll.from_pydata([(-0.0381, 0.05866, -0.9078), (-0.0381, 0.05866, 0.0381), (-0.0381, 2.282, -0.9078), (-0.0381, 2.282, 0.0381), (-0.02921, 0.05866, -0.9078), (-0.02921, 0.05866, 0.0381), (-0.02921, 2.282, -0.9078), (-0.02921, 2.282, 0.0381)], [], [(0, 1, 3, 2), (2, 3, 7, 6), (6, 7, 5, 4), (4, 5, 1, 0), (2, 6, 4, 0), (7, 3, 1, 5)])
_uv = me_frontwalll.uv_layers.new(name='UVMap')
_uv.uv.foreach_set('vector', [0.375, 0.0, 0.625, 0.0, 0.625, 0.25, 0.375, 0.25, 0.375, 0.25, 0.625, 0.25, 0.625, 0.5, 0.375, 0.5, 0.375, 0.5, 0.625, 0.5, 0.625, 0.75, 0.375, 0.75, 0.375, 0.75, 0.625, 0.75, 0.625, 1.0, 0.375, 1.0, 0.125, 0.5, 0.375, 0.5, 0.375, 0.75, 0.125, 0.75, 0.625, 0.5, 0.875, 0.5, 0.875, 0.75, 0.625, 0.75])
me_frontwalll.materials.append(mat_glassa)
me_frontwalll.update()
me_glassb = bpy.data.meshes.new('glassB')
me_glassb.from_pydata([(-0.0381, -0.16, -0.9078), (-0.0381, -0.16, 0.0381), (-0.0381, 2.017, -0.9078), (-0.0381, 2.017, 0.0381), (-0.02921, -0.16, -0.9078), (-0.02921, -0.16, 0.0381), (-0.02921, 2.017, -0.9078), (-0.02921, 2.017, 0.0381)], [], [(0, 1, 3, 2), (2, 3, 7, 6), (6, 7, 5, 4), (4, 5, 1, 0), (2, 6, 4, 0), (7, 3, 1, 5)])
_uv = me_glassb.uv_layers.new(name='UVMap')
_uv.uv.foreach_set('vector', [0.375, 0.0, 0.625, 0.0, 0.625, 0.25, 0.375, 0.25, 0.375, 0.25, 0.625, 0.25, 0.625, 0.5, 0.375, 0.5, 0.375, 0.5, 0.625, 0.5, 0.625, 0.75, 0.375, 0.75, 0.375, 0.75, 0.625, 0.75, 0.625, 1.0, 0.375, 1.0, 0.125, 0.5, 0.375, 0.5, 0.375, 0.75, 0.125, 0.75, 0.625, 0.5, 0.875, 0.5, 0.875, 0.75, 0.625, 0.75])
me_glassb.materials.append(mat_glassb)
me_glassb.update()
me_glassfront = bpy.data.meshes.new('glassFront')
me_glassfront.from_pydata([(-0.0381, 0.05866, -0.9078), (-0.0381, 0.05866, 0.0381), (-0.0381, 2.889, -0.9078), (-0.0381, 2.889, 0.0381), (-0.02921, 0.05866, -0.9078), (-0.02921, 0.05866, 0.0381), (-0.02921, 2.88, -0.9078), (-0.02921, 2.88, 0.0381), (2.793, 2.889, -0.9078), (2.793, 2.889, 0.0381), (2.793, 2.88, -0.9078), (2.793, 2.88, 0.0381)], [], [(0, 1, 3, 2), (6, 7, 5, 4), (4, 5, 1, 0), (2, 3, 9, 8), (8, 9, 11, 10), (10, 11, 7, 6), (2, 8, 10, 6, 4, 0), (1, 5, 7, 11, 9, 3)])
_uv = me_glassfront.uv_layers.new(name='UVMap')
_uv.uv.foreach_set('vector', [0.375, 0.0, 0.625, 0.0, 0.625, 0.25, 0.375, 0.25, 0.375, 0.5, 0.625, 0.5, 0.625, 0.75, 0.375, 0.75, 0.375, 0.75, 0.625, 0.75, 0.625, 1.0, 0.375, 1.0, 0.375, 0.0, 0.625, 0.0, 0.625, 0.25, 0.375, 0.25, 0.375, 0.25, 0.625, 0.25, 0.625, 0.5, 0.375, 0.5, 0.375, 0.5, 0.625, 0.5, 0.625, 0.75, 0.375, 0.75, 0.375, 0.0, 0.375, 0.25, 0.375, 0.5, 0.375, 0.75, 0.375, 0.75, 0.375, 1.0, 0.625, 1.0, 0.625, 0.75, 0.625, 0.5, 0.625, 0.5, 0.625, 0.25, 0.625, 0.0])
me_glassfront.materials.append(mat_glassfront)
me_glassfront.update()
me_glowleft = bpy.data.meshes.new('glowLeft')
me_glowleft.from_pydata([(0.2705, 0.09547, 1.089), (-0.2705, 0.09547, 1.089), (0.2705, -0.09547, 1.28), (-0.2705, -0.09547, 1.28), (0.2705, 0.09547, -1.13), (-0.2705, 0.09547, -1.13), (0.2705, -0.09547, -1.13), (-0.2705, -0.09547, -1.13), (-13.22, 0.2144, 0.9696), (-13.76, 0.2144, 0.9696), (-13.22, 0.02343, 1.161), (-13.76, 0.02343, 1.161), (-13.22, 0.2144, -1.249), (-13.76, 0.2144, -1.249), (-13.22, 0.02343, -1.249), (-13.76, 0.02343, -1.249), (-6.765, 0.1559, 1.045), (-7.306, 0.1559, 1.045), (-6.765, -0.03504, 1.236), (-7.306, -0.03504, 1.236), (-6.765, 0.1559, -1.174), (-7.306, 0.1559, -1.174), (-6.765, -0.03504, -1.174), (-7.306, -0.03504, -1.174)], [], [(2, 3, 7, 6), (6, 7, 5, 4), (4, 5, 1, 0), (2, 6, 4, 0), (7, 3, 1, 5), (10, 11, 15, 14), (14, 15, 13, 12), (12, 13, 9, 8), (10, 14, 12, 8), (15, 11, 9, 13), (18, 19, 23, 22), (22, 23, 21, 20), (20, 21, 17, 16), (18, 22, 20, 16), (23, 19, 17, 21)])
_uv = me_glowleft.uv_layers.new(name='UVMap')
_uv.uv.foreach_set('vector', [0.375, 0.25, 0.625, 0.25, 0.625, 0.5, 0.375, 0.5, 0.375, 0.5, 0.625, 0.5, 0.625, 0.75, 0.375, 0.75, 0.375, 0.75, 0.625, 0.75, 0.625, 1.0, 0.375, 1.0, 0.125, 0.5, 0.375, 0.5, 0.375, 0.75, 0.125, 0.75, 0.625, 0.5, 0.875, 0.5, 0.875, 0.75, 0.625, 0.75, 0.375, 0.25, 0.625, 0.25, 0.625, 0.5, 0.375, 0.5, 0.375, 0.5, 0.625, 0.5, 0.625, 0.75, 0.375, 0.75, 0.375, 0.75, 0.625, 0.75, 0.625, 1.0, 0.375, 1.0, 0.125, 0.5, 0.375, 0.5, 0.375, 0.75, 0.125, 0.75, 0.625, 0.5, 0.875, 0.5, 0.875, 0.75, 0.625, 0.75, 0.375, 0.25, 0.625, 0.25, 0.625, 0.5, 0.375, 0.5, 0.375, 0.5, 0.625, 0.5, 0.625, 0.75, 0.375, 0.75, 0.375, 0.75, 0.625, 0.75, 0.625, 1.0, 0.375, 1.0, 0.125, 0.5, 0.375, 0.5, 0.375, 0.75, 0.125, 0.75, 0.625, 0.5, 0.875, 0.5, 0.875, 0.75, 0.625, 0.75])
me_glowleft.materials.append(mat_glowleft)
me_glowleft.update()
me_glowright = bpy.data.meshes.new('glowRight')
me_glowright.from_pydata([(0.2705, 0.07029, 1.475), (-0.2705, 0.07029, 1.475), (0.2705, -0.1206, 1.284), (-0.2705, -0.1206, 1.284), (0.2705, 0.09547, -0.9764), (-0.2705, 0.09547, -0.9764), (0.2705, -0.09547, -0.9764), (-0.2705, -0.09547, -0.9764), (-13.22, -0.04944, 1.356), (-13.76, -0.04944, 1.356), (-13.22, -0.2404, 1.165), (-13.76, -0.2404, 1.165), (-13.22, -0.02426, -1.095), (-13.76, -0.02426, -1.095), (-13.22, -0.2152, -1.095), (-13.76, -0.2152, -1.095), (-6.765, 0.02574, 1.415), (-7.306, 0.02574, 1.415), (-6.765, -0.1652, 1.224), (-7.306, -0.1652, 1.224), (-6.765, 0.05092, -1.037), (-7.306, 0.05092, -1.037), (-6.765, -0.14, -1.037), (-7.306, -0.14, -1.037)], [], [(2, 3, 7, 6), (6, 7, 5, 4), (4, 5, 1, 0), (2, 6, 4, 0), (7, 3, 1, 5), (10, 11, 15, 14), (14, 15, 13, 12), (12, 13, 9, 8), (10, 14, 12, 8), (15, 11, 9, 13), (18, 19, 23, 22), (22, 23, 21, 20), (20, 21, 17, 16), (18, 22, 20, 16), (23, 19, 17, 21)])
_uv = me_glowright.uv_layers.new(name='UVMap')
_uv.uv.foreach_set('vector', [0.375, 0.25, 0.625, 0.25, 0.625, 0.5, 0.375, 0.5, 0.375, 0.5, 0.625, 0.5, 0.625, 0.75, 0.375, 0.75, 0.375, 0.75, 0.625, 0.75, 0.625, 1.0, 0.375, 1.0, 0.125, 0.5, 0.375, 0.5, 0.375, 0.75, 0.125, 0.75, 0.625, 0.5, 0.875, 0.5, 0.875, 0.75, 0.625, 0.75, 0.375, 0.25, 0.625, 0.25, 0.625, 0.5, 0.375, 0.5, 0.375, 0.5, 0.625, 0.5, 0.625, 0.75, 0.375, 0.75, 0.375, 0.75, 0.625, 0.75, 0.625, 1.0, 0.375, 1.0, 0.125, 0.5, 0.375, 0.5, 0.375, 0.75, 0.125, 0.75, 0.625, 0.5, 0.875, 0.5, 0.875, 0.75, 0.625, 0.75, 0.375, 0.25, 0.625, 0.25, 0.625, 0.5, 0.375, 0.5, 0.375, 0.5, 0.625, 0.5, 0.625, 0.75, 0.375, 0.75, 0.375, 0.75, 0.625, 0.75, 0.625, 1.0, 0.375, 1.0, 0.125, 0.5, 0.375, 0.5, 0.375, 0.75, 0.125, 0.75, 0.625, 0.5, 0.875, 0.5, 0.875, 0.75, 0.625, 0.75])
me_glowright.materials.append(mat_glowright)
me_glowright.update()
me_border = bpy.data.meshes.new('border')
me_border.from_pydata([(0.02148, -2.879, -0.09673), (0.02148, -2.879, -1.886e-05), (0.02148, 0.0381, -0.09673), (0.02148, 0.0381, -1.886e-05), (0.0381, -2.879, -0.09673), (0.0381, -2.879, -1.886e-05), (0.0381, 0.0381, -0.09673), (0.0381, 0.0381, -1.886e-05), (2.957, -0.7893, -0.09673), (2.957, -0.7893, -1.886e-05), (2.957, 0.0381, -0.09673), (2.957, 0.0381, -1.886e-05), (2.973, -0.7893, -0.09673), (2.973, -0.7893, -1.886e-05), (2.973, 0.0381, -0.09673), (2.973, 0.0381, -1.886e-05), (0.8513, -2.879, -0.09673), (0.8513, -2.879, -1.886e-05), (0.8513, -0.7727, -1.888e-05), (0.8513, -0.7727, -1.886e-05), (0.8679, -2.879, -0.09673), (0.8679, -2.879, -1.886e-05), (0.8679, -0.7727, -0.09673), (0.8679, -0.7727, -1.886e-05), (0.02148, 0.05472, -0.09673), (0.02148, 0.05472, -1.886e-05), (2.973, 0.05472, -0.09673), (2.973, 0.05472, -1.886e-05), (0.02148, 0.0381, -0.09673), (0.02148, 0.0381, -1.886e-05), (2.973, 0.0381, -0.09673), (2.973, 0.0381, -1.886e-05), (0.8679, -0.7727, -0.09673), (0.8679, -0.7727, -1.886e-05), (2.957, -0.7727, -0.09673), (2.957, -0.7727, -1.886e-05), (0.8679, -0.7893, -0.09673), (0.8679, -0.7893, -1.886e-05), (2.957, -0.7893, -0.09673), (2.957, -0.7893, -1.886e-05), (0.02148, -2.879, -0.09673), (0.02148, -2.879, -1.886e-05), (0.8679, -2.879, -0.09673), (0.8679, -2.879, -1.886e-05), (0.02148, -2.895, -0.09673), (0.02148, -2.895, -1.886e-05), (0.8679, -2.895, -0.09673), (0.8679, -2.895, -1.886e-05)], [], [(0, 1, 3, 2), (6, 7, 5, 4), (2, 6, 4, 0), (7, 3, 1, 5), (8, 9, 11, 10), (14, 15, 13, 12), (12, 13, 9, 8), (10, 14, 12, 8), (15, 11, 9, 13), (16, 17, 19, 18), (18, 19, 23, 22), (22, 23, 21, 20), (18, 22, 20, 16), (23, 19, 17, 21), (24, 25, 27, 26), (26, 27, 31, 30), (30, 31, 29, 28), (28, 29, 25, 24), (26, 30, 28, 24), (31, 27, 25, 29), (32, 33, 35, 34), (38, 39, 37, 36), (34, 38, 36, 32), (39, 35, 33, 37), (40, 41, 43, 42), (42, 43, 47, 46), (46, 47, 45, 44), (44, 45, 41, 40), (42, 46, 44, 40), (47, 43, 41, 45)])
_uv = me_border.uv_layers.new(name='UVMap')
_uv.uv.foreach_set('vector', [0.003549, 0.0007883, 0.0103, 9.305e-05, 0.0103, 0.9999, 9.303e-05, 0.9991, 0.01029, 0.9988, 0.0001077, 0.9991, 0.003447, 0.0005423, 0.01029, 0.0009006, 9.303e-05, 0.9991, 0.01029, 0.9988, 0.01029, 0.0009006, 0.003549, 0.0007883, 0.0001077, 0.9991, 0.0103, 0.9999, 0.0103, 9.305e-05, 0.003447, 0.0005423, 0.5513, 9.301e-05, 0.558, 0.002534, 0.5616, 0.286, 0.5513, 0.289, 0.5614, 0.2861, 0.5514, 0.2852, 0.5514, 0.002916, 0.5582, 0.001664, 0.5582, 0.001664, 0.5514, 0.002916, 0.558, 0.002534, 0.5513, 9.301e-05, 0.5513, 0.289, 0.5614, 0.2861, 0.5582, 0.001664, 0.5513, 9.301e-05, 0.5514, 0.2852, 0.5616, 0.286, 0.558, 0.002534, 0.5514, 0.002916, 0.01095, 0.001242, 0.02137, 0.001551, 0.01603, 0.7422, 0.02137, 0.7413, 0.02137, 0.7413, 0.01603, 0.7422, 0.01048, 0.741, 0.01553, 0.7394, 0.01553, 0.7394, 0.01048, 0.741, 0.01089, 0.001176, 0.02136, 9.292e-05, 0.02137, 0.7413, 0.01553, 0.7394, 0.02136, 9.292e-05, 0.01095, 0.001242, 0.01048, 0.741, 0.01603, 0.7422, 0.02137, 0.001551, 0.01089, 0.001176, 0.1184, 9.304e-05, 0.2049, 9.304e-05, 0.2049, 0.08658, 0.1184, 0.08658, 0.1184, 0.08658, 0.2049, 0.08658, 0.2049, 0.1731, 0.1184, 0.1731, 0.1184, 0.1731, 0.2049, 0.1731, 0.2049, 0.2596, 0.1184, 0.2596, 0.1184, 0.2596, 0.2049, 0.2596, 0.2049, 0.3461, 0.1184, 0.3461, 0.03196, 0.1731, 0.1184, 0.1731, 0.1184, 0.2596, 0.03196, 0.2596, 0.2049, 0.1731, 0.2914, 0.1731, 0.2914, 0.2596, 0.2049, 0.2596, 0.02156, 9.303e-05, 0.03177, 0.00125, 0.02829, 0.7165, 0.02156, 0.7175, 0.02843, 0.7169, 0.02157, 0.7164, 0.02157, 0.001602, 0.03174, 0.001248, 0.02156, 0.7175, 0.02843, 0.7169, 0.03174, 0.001248, 0.02156, 9.303e-05, 0.02157, 0.7164, 0.02829, 0.7165, 0.03177, 0.00125, 0.02157, 0.001602, 0.3781, 9.304e-05, 0.4646, 9.304e-05, 0.4646, 0.08658, 0.3781, 0.08658, 0.3781, 0.08658, 0.4646, 0.08658, 0.4646, 0.1731, 0.3781, 0.1731, 0.3781, 0.1731, 0.4646, 0.1731, 0.4646, 0.2596, 0.3781, 0.2596, 0.3781, 0.2596, 0.4646, 0.2596, 0.4646, 0.3461, 0.3781, 0.3461, 0.2916, 0.1731, 0.3781, 0.1731, 0.3781, 0.2596, 0.2916, 0.2596, 0.4646, 0.1731, 0.5511, 0.1731, 0.5511, 0.2596, 0.4646, 0.2596])
me_border.materials.append(mat_border)
me_border.update()

# ---- objects
ob_camera = bpy.data.objects.new('Camera', cam_camera)
ob_top = bpy.data.objects.new('Top', me_top)
ob_shelves = bpy.data.objects.new('Shelves', me_shelves)
ob_bottombase = bpy.data.objects.new('BottomBase', me_bottombase)
ob_xright = bpy.data.objects.new('XRight', me_xright)
ob_trianglebottom = bpy.data.objects.new('TriangleBottom', me_trianglebottom)
ob_triangletop = bpy.data.objects.new('TriangleTop', me_triangletop)
ob_sides = bpy.data.objects.new('Sides', me_sides)
ob_xleft = bpy.data.objects.new('XLeft', me_xleft)
ob_glassa = bpy.data.objects.new('GlassA', me_frontwalll)
ob_glassb = bpy.data.objects.new('GlassB', me_glassb)
ob_glassfront = bpy.data.objects.new('GlassFront', me_glassfront)
ob_glowleft = bpy.data.objects.new('GlowLeft', me_glowleft)
ob_glowright = bpy.data.objects.new('GlowRight', me_glowright)
ob_border = bpy.data.objects.new('Border', me_border)

# ---- transforms, parenting, visibility, modifiers, constraints
ob_camera.location = (-9.783, 8.368, 4.958)
ob_camera.rotation_euler = (1.109, -0.0, -2.327)
ob_camera.lock_rotations_4d = False
ob_camera.empty_display_type = 'ARROWS'
ob_camera.color = (0.0, 0.0, 0.0, 0.0)
ob_camera.display_type = 'WIRE'
ob_camera.lineart.crease_threshold = 0.0
ob_top.location = (-0.09772, -0.6386, 5.712e-08)
ob_top.rotation_euler = (-3.142, 1.571, 0.0)
ob_top.scale = (0.04764, 1.0, 1.0)
ob_shelves.location = (-0.09772, -0.4837, 5.712e-08)
ob_shelves.rotation_euler = (-3.142, 1.571, 0.0)
ob_shelves.scale = (0.04764, 1.0, 1.0)
ob_bottombase.location = (-0.09772, -0.6386, -1.004)
ob_bottombase.rotation_euler = (-3.142, 1.571, 0.0)
ob_bottombase.scale = (0.04764, 1.0, 1.0)
ob_xright.location = (-0.2635, -2.125, -0.06714)
ob_xright.rotation_euler = (0.0, -0.0, 3.142)
ob_trianglebottom.location = (0.09725, -2.063, -0.7345)
ob_triangletop.location = (0.1117, -2.063, -0.2695)
ob_triangletop.rotation_euler = (-0.0, 3.142, -0.0)
ob_sides.location = (0.09725, -2.063, -0.05997)
ob_sides.scale = (10.11, 1.0, 1.0)
ob_xleft.location = (2.606, 0.006323, -0.06714)
ob_xleft.rotation_euler = (0.0, -0.0, 4.712)
ob_glassa.location = (0.3761, -2.107, -0.06714)
ob_glassb.location = (0.5069, 0.1371, -0.06714)
ob_glassb.rotation_euler = (0.0, -0.0, -1.571)
ob_glassfront.location = (-0.2632, -2.107, -0.06714)
ob_glowleft.location = (1.154, 0.5443, -0.6846)
ob_glowleft.rotation_euler = (-3.142, 1.571, 0.0)
ob_glowleft.scale = (0.04764, 1.0, 1.0)
ob_glowright.location = (-0.05584, -0.8354, -0.6846)
ob_glowright.rotation_euler = (-1.571, 1.571, 0.0)
ob_glowright.scale = (0.04764, 1.0, 1.0)
ob_border.location = (-0.3394, 0.7436, 0.02906)

# ---- collection membership
col_collection.objects.link(ob_camera)
col_collection.objects.link(ob_top)
col_collection.objects.link(ob_shelves)
col_collection.objects.link(ob_bottombase)
col_collection.objects.link(ob_xright)
col_collection.objects.link(ob_trianglebottom)
col_collection.objects.link(ob_triangletop)
col_collection.objects.link(ob_sides)
col_collection.objects.link(ob_xleft)
col_collection.objects.link(ob_glassa)
col_collection.objects.link(ob_glassb)
col_collection.objects.link(ob_glassfront)
col_collection.objects.link(ob_glowleft)
col_collection.objects.link(ob_glowright)
col_collection.objects.link(ob_border)

# ---- scene / render settings (as saved in the file)
scene.camera = ob_camera
scene.frame_start = 1; scene.frame_end = 250; scene.frame_set(3)
scene.render.engine = 'BLENDER_EEVEE_NEXT'
scene.cycles.sampling_pattern = 'TABULATED_SOBOL'
bpy.context.view_layer.update()

# ---- added for rendering (the .blend has no usable light): sun
light_auto_sun = bpy.data.lights.new('AutoSun', 'SUN')
light_auto_sun.energy = 3.0
light_auto_sun.angle = 0.0523599
ob_auto_sun = bpy.data.objects.new('AutoSun', light_auto_sun)
scene.collection.objects.link(ob_auto_sun)
ob_auto_sun.rotation_euler = (0.872665, 0.174533, 0.523599)
bpy.context.view_layer.update()
